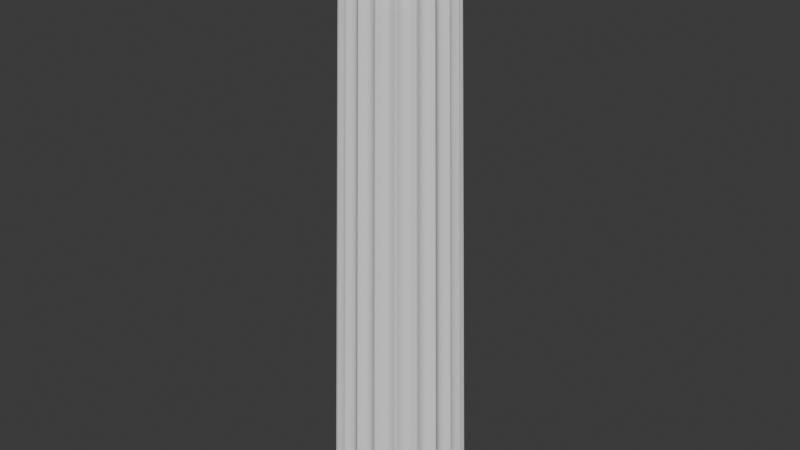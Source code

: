 # Source: colonnaDorica.blend  (saved by Blender 4.1.23; exported with 4.5.12 LTS)
import bpy
from mathutils import Matrix  # noqa: F401  (used for matrix-valued properties, if any)

bpy.ops.wm.read_factory_settings(use_empty=True)
scene = bpy.context.scene
scene.name = 'Scene'

# ---- collections
col_collection = bpy.data.collections.new('Collection'); scene.collection.children.link(col_collection)

# ---- world
world_world = bpy.data.worlds.new('World'); scene.world = world_world
world_world.use_nodes = True; world_world.node_tree.nodes.clear()
_N = world_world.node_tree.nodes; _L = world_world.node_tree.links
n0 = _N.new('ShaderNodeOutputWorld'); n0.name = 'World Output'; n0.location = (300, 300)
n1 = _N.new('ShaderNodeBackground'); n1.name = 'Background'; n1.location = (10, 300)
n1.inputs[0].default_value = (0.05088, 0.05088, 0.05088, 1.0)
_L.new(n1.outputs[0], n0.inputs[0])
n0.is_active_output = True
world_world.color = (0.05088, 0.05088, 0.05088)
world_world.use_sun_shadow = False
world_world.sun_shadow_jitter_overblur = 0.0

# ---- meshes
me_circle = bpy.data.meshes.new('Circle')
me_circle.from_pydata([(-0.1341, 0.8469, 0.0), (-0.3893, 0.764, 0.0), (-0.6063, 0.6063, 0.0), (-0.764, 0.3893, 0.0), (-0.8469, 0.1341, 0.0), (-0.8469, -0.1341, 0.0), (-0.764, -0.3893, 0.0), (-0.6063, -0.6063, 0.0), (-0.3893, -0.764, 0.0), (-0.1341, -0.8469, 0.0), (0.1341, -0.8469, 0.0), (0.3893, -0.764, 0.0), (0.6063, -0.6063, 0.0), (0.764, -0.3893, 0.0), (0.8469, -0.1341, 0.0), (0.8469, 0.1341, 0.0), (0.764, 0.3893, 0.0), (0.6063, 0.6063, 0.0), (0.3893, 0.764, 0.0), (0.1341, 0.8469, 0.0), (-0.1034, 0.6531, 7.956), (-0.3002, 0.5892, 7.956), (-0.4676, 0.4676, 7.956), (-0.5892, 0.3002, 7.956), (-0.6531, 0.1034, 7.956), (-0.6531, -0.1034, 7.956), (-0.5892, -0.3002, 7.956), (-0.4676, -0.4676, 7.956), (-0.3002, -0.5892, 7.956), (-0.1034, -0.6531, 7.956), (0.1034, -0.6531, 7.956), (0.3002, -0.5892, 7.956), (0.4676, -0.4676, 7.956), (0.5892, -0.3002, 7.956), (0.6531, -0.1034, 7.956), (0.6531, 0.1034, 7.956), (0.5892, 0.3002, 7.956), (0.4676, 0.4676, 7.956), (0.3002, 0.5892, 7.956), (0.1034, 0.6531, 7.956), (0.004485, 0.9949, 0.0), (-0.004485, 0.9949, 0.0), (-0.3032, 0.9476, 0.0), (-0.3117, 0.9448, 0.0), (-0.5811, 0.8075, 0.0), (-0.5884, 0.8022, 0.0), (-0.8022, 0.5884, 0.0), (-0.8075, 0.5811, 0.0), (-0.9448, 0.3117, 0.0), (-0.9476, 0.3032, 0.0), (-0.9949, 0.004485, 0.0), (-0.9949, -0.004485, 0.0), (-0.9476, -0.3032, 0.0), (-0.9448, -0.3117, 0.0), (-0.8075, -0.5811, 0.0), (-0.8022, -0.5884, 0.0), (-0.5884, -0.8022, 0.0), (-0.5811, -0.8075, 0.0), (-0.3117, -0.9448, 0.0), (-0.3032, -0.9476, 0.0), (-0.004485, -0.9949, 0.0), (0.004485, -0.9949, 0.0), (0.3032, -0.9476, 0.0), (0.3117, -0.9448, 0.0), (0.5811, -0.8075, 0.0), (0.5884, -0.8022, 0.0), (0.8022, -0.5884, 0.0), (0.8075, -0.5811, 0.0), (0.9448, -0.3117, 0.0), (0.9476, -0.3032, 0.0), (0.9949, -0.004485, 0.0), (0.9949, 0.004485, 0.0), (0.9476, 0.3032, 0.0), (0.9448, 0.3117, 0.0), (0.8075, 0.5811, 0.0), (0.8022, 0.5884, 0.0), (0.5884, 0.8022, 0.0), (0.5811, 0.8075, 0.0), (0.3117, 0.9448, 0.0), (0.3032, 0.9476, 0.0), (-0.003459, 0.7673, 7.956), (0.003459, 0.7673, 7.956), (-0.2404, 0.7287, 7.956), (-0.2338, 0.7308, 7.956), (-0.4538, 0.6187, 7.956), (-0.4482, 0.6228, 7.956), (-0.6228, 0.4482, 7.956), (-0.6187, 0.4538, 7.956), (-0.7308, 0.2338, 7.956), (-0.7287, 0.2404, 7.956), (-0.7673, -0.003459, 7.956), (-0.7673, 0.003459, 7.956), (-0.7287, -0.2404, 7.956), (-0.7308, -0.2338, 7.956), (-0.6187, -0.4538, 7.956), (-0.6228, -0.4482, 7.956), (-0.4482, -0.6228, 7.956), (-0.4538, -0.6187, 7.956), (-0.2338, -0.7308, 7.956), (-0.2404, -0.7287, 7.956), (0.003459, -0.7673, 7.956), (-0.003459, -0.7673, 7.956), (0.2404, -0.7287, 7.956), (0.2338, -0.7308, 7.956), (0.4538, -0.6187, 7.956), (0.4482, -0.6228, 7.956), (0.6228, -0.4482, 7.956), (0.6187, -0.4538, 7.956), (0.7308, -0.2338, 7.956), (0.7287, -0.2404, 7.956), (0.7673, 0.003459, 7.956), (0.7673, -0.003459, 7.956), (0.7287, 0.2404, 7.956), (0.7308, 0.2338, 7.956), (0.6187, 0.4538, 7.956), (0.6228, 0.4482, 7.956), (0.4482, 0.6228, 7.956), (0.4538, 0.6187, 7.956), (0.2338, 0.7308, 7.956), (0.2404, 0.7287, 7.956), (0.287, 0.5633, 7.725), (0.2866, 0.5624, 7.767), (-0.7382, -0.004114, 7.725), (-0.737, -0.004222, 7.767), (0.2242, 0.7033, 7.725), (0.2237, 0.7023, 7.767), (0.4372, -0.5948, 7.725), (0.4366, -0.5938, 7.767), (-0.7008, -0.232, 7.725), (-0.6997, -0.2318, 7.767), (0.5996, -0.4306, 7.725), (0.5988, -0.4298, 7.767), (-0.004114, 0.7382, 7.725), (-0.004222, 0.737, 7.767), (-0.5948, -0.4372, 7.725), (-0.5938, -0.4366, 7.767), (0.7033, -0.2242, 7.725), (0.7023, -0.2237, 7.767), (-0.232, 0.7008, 7.725), (-0.2318, 0.6997, 7.767), (-0.4306, -0.5996, 7.725), (-0.4298, -0.5988, 7.767), (0.7382, 0.004114, 7.725), (0.737, 0.004222, 7.767), (-0.4372, 0.5948, 7.725), (-0.4366, 0.5938, 7.767), (-0.2242, -0.7033, 7.725), (-0.2237, -0.7023, 7.767), (0.7008, 0.232, 7.725), (0.6997, 0.2318, 7.767), (-0.5996, 0.4306, 7.725), (-0.5988, 0.4298, 7.767), (0.004114, -0.7382, 7.725), (0.004222, -0.737, 7.767), (0.5948, 0.4372, 7.725), (0.5938, 0.4366, 7.767), (-0.7033, 0.2242, 7.725), (-0.7023, 0.2237, 7.767), (0.232, -0.7008, 7.725), (0.2318, -0.6997, 7.767), (0.4306, 0.5996, 7.725), (0.4298, 0.5988, 7.767), (0.004222, 0.737, 7.767), (-0.09875, 0.6235, 7.767), (0.4366, 0.5938, 7.767), (0.2237, -0.7023, 7.767), (-0.6997, 0.2318, 7.767), (0.5988, 0.4298, 7.767), (-0.004222, -0.737, 7.767), (-0.5938, 0.4366, 7.767), (0.7023, 0.2237, 7.767), (-0.2318, -0.6997, 7.767), (-0.4298, 0.5988, 7.767), (0.737, -0.004222, 7.767), (-0.4366, -0.5938, 7.767), (-0.2237, 0.7023, 7.767), (0.6997, -0.2318, 7.767), (-0.5988, -0.4298, 7.767), (0.5938, -0.4366, 7.767), (-0.7023, -0.2237, 7.767), (0.4298, -0.5988, 7.767), (0.2318, 0.6997, 7.767), (-0.737, 0.004222, 7.767), (0.4464, -0.4464, 7.767), (-0.6235, -0.09875, 7.767), (0.2866, -0.5624, 7.767), (-0.6235, 0.09875, 7.767), (0.4464, 0.4464, 7.767), (0.09875, -0.6235, 7.767), (-0.5624, 0.2866, 7.767), (0.5624, 0.2866, 7.767), (-0.09875, -0.6235, 7.767), (-0.4464, 0.4464, 7.767), (0.6235, 0.09875, 7.767), (-0.2866, -0.5624, 7.767), (-0.2866, 0.5624, 7.767), (0.6235, -0.09875, 7.767), (-0.4464, -0.4464, 7.767), (0.09875, 0.6235, 7.767), (0.5624, -0.2866, 7.767), (-0.5624, -0.2866, 7.767), (-0.6245, -0.09891, 7.725), (0.4471, -0.4471, 7.725), (0.09891, 0.6245, 7.725), (-0.5633, -0.287, 7.725), (0.5633, -0.287, 7.725), (-0.09891, 0.6245, 7.725), (-0.4471, -0.4471, 7.725), (0.6245, -0.09891, 7.725), (-0.287, 0.5633, 7.725), (-0.287, -0.5633, 7.725), (0.6245, 0.09891, 7.725), (-0.4471, 0.4471, 7.725), (-0.09891, -0.6245, 7.725), (0.5633, 0.287, 7.725), (-0.5633, 0.287, 7.725), (0.09891, -0.6245, 7.725), (0.4471, 0.4471, 7.725), (-0.6245, 0.09891, 7.725), (0.287, -0.5633, 7.725), (-0.7382, 0.004114, 7.725), (0.232, 0.7008, 7.725), (0.4306, -0.5996, 7.725), (-0.7033, -0.2242, 7.725), (0.5948, -0.4372, 7.725), (0.004114, 0.7382, 7.725), (-0.5996, -0.4306, 7.725), (0.7008, -0.232, 7.725), (-0.2242, 0.7033, 7.725), (-0.4372, -0.5948, 7.725), (0.7382, -0.004114, 7.725), (-0.4306, 0.5996, 7.725), (-0.232, -0.7008, 7.725), (0.7033, 0.2242, 7.725), (-0.5948, 0.4372, 7.725), (-0.004114, -0.7382, 7.725), (0.5996, 0.4306, 7.725), (-0.7008, 0.232, 7.725), (0.2242, -0.7033, 7.725), (0.4372, 0.5948, 7.725), (-0.6577, -0.1042, 7.77), (-0.6543, -0.1036, 7.767), (0.3007, 0.5902, 7.767), (0.3023, 0.5933, 7.77), (0.4708, -0.4708, 7.77), (0.4684, -0.4684, 7.767), (0.1036, 0.6543, 7.767), (0.1042, 0.6577, 7.77), (-0.5902, -0.3007, 7.767), (-0.5933, -0.3023, 7.77), (0.5902, -0.3007, 7.767), (0.5933, -0.3023, 7.77), (-0.1042, 0.6577, 7.77), (-0.1036, 0.6543, 7.767), (-0.4684, -0.4684, 7.767), (-0.4708, -0.4708, 7.77), (0.6543, -0.1036, 7.767), (0.6577, -0.1042, 7.77), (-0.3007, 0.5902, 7.767), (-0.3023, 0.5933, 7.77), (-0.3007, -0.5902, 7.767), (-0.3023, -0.5933, 7.77), (0.6543, 0.1036, 7.767), (0.6577, 0.1042, 7.77), (-0.4684, 0.4684, 7.767), (-0.4708, 0.4708, 7.77), (-0.1036, -0.6543, 7.767), (-0.1042, -0.6577, 7.77), (0.5902, 0.3007, 7.767), (0.5933, 0.3023, 7.77), (-0.5902, 0.3007, 7.767), (-0.5933, 0.3023, 7.77), (0.1036, -0.6543, 7.767), (0.1042, -0.6577, 7.77), (0.4684, 0.4684, 7.767), (0.4708, 0.4708, 7.77), (-0.6543, 0.1036, 7.767), (-0.6577, 0.1042, 7.77), (0.3007, -0.5902, 7.767), (0.3023, -0.5933, 7.77), (-0.7754, 0.004699, 7.767), (-0.7726, 0.003483, 7.77), (-0.7726, -0.003483, 7.77), (-0.77, -0.002268, 7.767), (0.2354, 0.7359, 7.77), (0.2358, 0.733, 7.767), (0.2441, 0.736, 7.767), (0.2421, 0.7337, 7.77), (0.452, -0.6301, 7.767), (0.4513, -0.6271, 7.77), (0.457, -0.623, 7.77), (0.4544, -0.6216, 7.767), (-0.7337, -0.2421, 7.77), (-0.7316, -0.2401, 7.767), (-0.7389, -0.2351, 7.767), (-0.7359, -0.2354, 7.77), (0.6271, -0.4513, 7.77), (0.6243, -0.4508, 7.767), (0.6245, -0.4596, 7.767), (0.623, -0.457, 7.77), (-0.002268, 0.77, 7.767), (-0.003483, 0.7726, 7.77), (0.004699, 0.7754, 7.767), (0.003483, 0.7726, 7.77), (-0.623, -0.457, 7.77), (-0.6216, -0.4544, 7.767), (-0.6301, -0.452, 7.767), (-0.6271, -0.4513, 7.77), (0.7359, -0.2354, 7.77), (0.733, -0.2358, 7.767), (0.736, -0.2441, 7.767), (0.7337, -0.2421, 7.77), (-0.2421, 0.7337, 7.77), (-0.2401, 0.7316, 7.767), (-0.2351, 0.7389, 7.767), (-0.2354, 0.7359, 7.77), (-0.4513, -0.6271, 7.77), (-0.4508, -0.6243, 7.767), (-0.4596, -0.6245, 7.767), (-0.457, -0.623, 7.77), (0.7726, 0.003483, 7.77), (0.77, 0.002268, 7.767), (0.7754, -0.004699, 7.767), (0.7726, -0.003483, 7.77), (-0.457, 0.623, 7.77), (-0.4544, 0.6216, 7.767), (-0.452, 0.6301, 7.767), (-0.4513, 0.6271, 7.77), (-0.2354, -0.7359, 7.77), (-0.2358, -0.733, 7.767), (-0.2441, -0.736, 7.767), (-0.2421, -0.7337, 7.77), (0.7337, 0.2421, 7.77), (0.7316, 0.2401, 7.767), (0.7389, 0.2351, 7.767), (0.7359, 0.2354, 7.77), (-0.6271, 0.4513, 7.77), (-0.6243, 0.4508, 7.767), (-0.6245, 0.4596, 7.767), (-0.623, 0.457, 7.77), (0.003483, -0.7726, 7.77), (0.002268, -0.77, 7.767), (-0.004699, -0.7754, 7.767), (-0.003483, -0.7726, 7.77), (0.623, 0.457, 7.77), (0.6216, 0.4544, 7.767), (0.6301, 0.452, 7.767), (0.6271, 0.4513, 7.77), (-0.7359, 0.2354, 7.77), (-0.733, 0.2358, 7.767), (-0.736, 0.2441, 7.767), (-0.7337, 0.2421, 7.77), (0.2421, -0.7337, 7.77), (0.2401, -0.7316, 7.767), (0.2351, -0.7389, 7.767), (0.2354, -0.7359, 7.77), (0.4513, 0.6271, 7.77), (0.4508, 0.6243, 7.767), (0.4596, 0.6245, 7.767), (0.457, 0.623, 7.77), (-0.6588, -0.1043, 7.723), (-0.6553, -0.1038, 7.725), (0.4717, -0.4717, 7.723), (0.4692, -0.4692, 7.725), (0.1038, 0.6553, 7.725), (0.1043, 0.6588, 7.723), (-0.5912, -0.3012, 7.725), (-0.5943, -0.3028, 7.723), (0.5912, -0.3012, 7.725), (0.5943, -0.3028, 7.723), (-0.1043, 0.6588, 7.723), (-0.1038, 0.6553, 7.725), (-0.4692, -0.4692, 7.725), (-0.4717, -0.4717, 7.723), (0.6553, -0.1038, 7.725), (0.6588, -0.1043, 7.723), (-0.3012, 0.5912, 7.725), (-0.3028, 0.5943, 7.723), (-0.3012, -0.5912, 7.725), (-0.3028, -0.5943, 7.723), (0.6553, 0.1038, 7.725), (0.6588, 0.1043, 7.723), (-0.4692, 0.4692, 7.725), (-0.4717, 0.4717, 7.723), (-0.1038, -0.6553, 7.725), (-0.1043, -0.6588, 7.723), (0.5912, 0.3012, 7.725), (0.5943, 0.3028, 7.723), (-0.5912, 0.3012, 7.725), (-0.5943, 0.3028, 7.723), (0.1038, -0.6553, 7.725), (0.1043, -0.6588, 7.723), (0.4692, 0.4692, 7.725), (0.4717, 0.4717, 7.723), (-0.6553, 0.1038, 7.725), (-0.6588, 0.1043, 7.723), (0.3012, -0.5912, 7.725), (0.3028, -0.5943, 7.723), (-0.774, -0.003489, 7.723), (-0.7766, -0.004704, 7.725), (0.2359, 0.7372, 7.723), (0.2355, 0.74, 7.725), (0.4578, -0.6241, 7.723), (0.4603, -0.6255, 7.725), (-0.735, -0.2425, 7.723), (-0.7371, -0.2445, 7.725), (0.6282, -0.4521, 7.723), (0.631, -0.4527, 7.725), (-0.003489, 0.774, 7.723), (-0.004704, 0.7766, 7.725), (-0.6241, -0.4578, 7.723), (-0.6255, -0.4603, 7.725), (0.7372, -0.2359, 7.723), (0.74, -0.2355, 7.725), (-0.2425, 0.735, 7.723), (-0.2445, 0.7371, 7.725), (-0.4521, -0.6282, 7.723), (-0.4527, -0.631, 7.725), (0.774, 0.003489, 7.723), (0.7766, 0.004704, 7.725), (-0.4578, 0.6241, 7.723), (-0.4603, 0.6255, 7.725), (-0.2359, -0.7372, 7.723), (-0.2355, -0.74, 7.725), (0.735, 0.2425, 7.723), (0.7371, 0.2445, 7.725), (-0.6282, 0.4521, 7.723), (-0.631, 0.4527, 7.725), (0.003489, -0.774, 7.723), (0.004704, -0.7766, 7.725), (0.6241, 0.4578, 7.723), (0.6255, 0.4603, 7.725), (-0.7372, 0.2359, 7.723), (-0.74, 0.2355, 7.725), (0.2425, -0.735, 7.723), (0.2445, -0.7371, 7.725), (0.4521, 0.6282, 7.723), (0.4527, 0.631, 7.725), (0.3012, 0.5912, 7.725), (0.3028, 0.5943, 7.723), (-0.7712, 0.002273, 7.725), (-0.774, 0.003489, 7.723), (0.2405, 0.7328, 7.725), (0.2425, 0.735, 7.723), (0.4515, -0.6253, 7.725), (0.4521, -0.6282, 7.723), (-0.7342, -0.2362, 7.725), (-0.7372, -0.2359, 7.723), (0.6226, -0.4552, 7.725), (0.6241, -0.4578, 7.723), (0.002274, 0.7712, 7.725), (0.003489, 0.774, 7.723), (-0.6253, -0.4515, 7.725), (-0.6282, -0.4521, 7.723), (0.7328, -0.2405, 7.725), (0.735, -0.2425, 7.723), (-0.2362, 0.7342, 7.725), (-0.2359, 0.7372, 7.723), (-0.4552, -0.6226, 7.725), (-0.4578, -0.6241, 7.723), (0.7712, -0.002274, 7.725), (0.774, -0.003489, 7.723), (-0.4515, 0.6253, 7.725), (-0.4521, 0.6282, 7.723), (-0.2405, -0.7328, 7.725), (-0.2425, -0.735, 7.723), (0.7342, 0.2362, 7.725), (0.7372, 0.2359, 7.723), (-0.6226, 0.4552, 7.725), (-0.6241, 0.4578, 7.723), (-0.002274, -0.7712, 7.725), (-0.003489, -0.774, 7.723), (0.6253, 0.4515, 7.725), (0.6282, 0.4521, 7.723), (-0.7328, 0.2405, 7.725), (-0.735, 0.2425, 7.723), (0.2362, -0.7342, 7.725), (0.2359, -0.7372, 7.723), (0.4552, 0.6226, 7.725), (0.4578, 0.6241, 7.723)], [], [(283, 241, 184, 182), (285, 246, 198, 181), (303, 247, 39, 81), (293, 248, 200, 179), (297, 250, 199, 178), (248, 306, 135, 200), (319, 255, 27, 97), (250, 310, 137, 199), (305, 254, 197, 177), (246, 302, 133, 198), (309, 256, 196, 176), (254, 318, 141, 197), (313, 258, 195, 175), (256, 322, 143, 196), (317, 260, 194, 174), (258, 326, 145, 195), (321, 262, 193, 173), (260, 330, 147, 194), (325, 264, 192, 172), (262, 334, 149, 193), (329, 266, 191, 171), (264, 338, 151, 192), (333, 268, 190, 170), (266, 342, 153, 191), (337, 270, 189, 169), (268, 346, 155, 190), (359, 275, 37, 117), (270, 350, 157, 189), (281, 277, 24, 91), (341, 272, 188, 168), (289, 279, 31, 105), (345, 274, 187, 167), (281, 91, 90, 282), (349, 276, 186, 166), (244, 290, 104, 32), (353, 278, 185, 165), (241, 294, 129, 184), (357, 242, 121, 164), (245, 298, 131, 183), (280, 283, 182, 123), (401, 442, 124, 221), (288, 291, 180, 127), (405, 446, 128, 223), (407, 448, 130, 224), (409, 450, 132, 225), (411, 452, 134, 226), (413, 454, 136, 227), (415, 456, 138, 228), (417, 458, 140, 229), (419, 460, 142, 230), (421, 462, 144, 231), (423, 464, 146, 232), (425, 466, 148, 233), (427, 468, 150, 234), (429, 470, 152, 235), (431, 472, 154, 236), (433, 474, 156, 237), (435, 476, 158, 238), (78, 18, 439, 443), (253, 314, 139, 163), (347, 269, 36, 115), (5, 51, 398, 360), (358, 357, 164, 161), (354, 353, 165, 159), (350, 349, 166, 157), (342, 341, 168, 153), (338, 337, 169, 151), (334, 333, 170, 149), (330, 329, 171, 147), (326, 325, 172, 145), (322, 321, 173, 143), (318, 317, 174, 141), (314, 313, 175, 139), (310, 309, 176, 137), (306, 305, 177, 135), (302, 300, 162, 133), (298, 297, 178, 131), (294, 293, 179, 129), (2, 45, 420, 383), (286, 285, 181, 125), (265, 324, 84, 22), (74, 16, 387, 473), (351, 271, 23, 89), (15, 71, 418, 381), (267, 328, 98, 29), (60, 9, 385, 471), (355, 273, 30, 103), (8, 57, 416, 379), (269, 332, 112, 36), (46, 2, 383, 469), (272, 354, 159, 188), (376, 415, 228, 209), (271, 336, 86, 23), (72, 15, 381, 467), (274, 358, 161, 187), (374, 413, 227, 208), (273, 340, 100, 30), (58, 8, 379, 465), (276, 280, 123, 186), (372, 411, 226, 207), (275, 344, 114, 37), (44, 1, 377, 463), (278, 288, 127, 185), (364, 401, 221, 203), (277, 348, 88, 24), (70, 14, 375, 461), (242, 286, 125, 121), (64, 445, 402, 65), (368, 407, 224, 205), (279, 352, 102, 31), (406, 67, 66, 449), (42, 0, 370, 457), (287, 243, 38, 119), (408, 41, 40, 451), (366, 405, 223, 204), (243, 356, 116, 38), (410, 55, 54, 453), (0, 41, 408, 370), (299, 244, 32, 107), (412, 69, 68, 455), (361, 399, 220, 201), (450, 364, 203, 132), (363, 403, 222, 202), (452, 366, 204, 134), (454, 368, 205, 136), (6, 53, 404, 367), (371, 409, 225, 206), (13, 67, 406, 369), (458, 372, 207, 140), (19, 79, 400, 365), (460, 374, 208, 142), (7, 55, 410, 373), (462, 376, 209, 144), (14, 69, 412, 375), (378, 417, 229, 210), (1, 43, 414, 377), (380, 419, 230, 211), (464, 378, 210, 146), (382, 421, 231, 212), (466, 380, 211, 148), (384, 423, 232, 213), (468, 382, 212, 150), (386, 425, 233, 214), (470, 384, 213, 152), (388, 427, 234, 215), (472, 386, 214, 154), (390, 429, 235, 216), (474, 388, 215, 156), (392, 431, 236, 217), (476, 390, 216, 158), (394, 433, 237, 218), (478, 392, 217, 160), (396, 435, 238, 219), (440, 394, 218, 122), (437, 478, 160, 239), (444, 396, 219, 126), (446, 361, 201, 128), (442, 438, 120, 124), (448, 363, 202, 130), (399, 440, 122, 220), (403, 444, 126, 222), (456, 371, 206, 138), (68, 13, 369, 455), (118, 284, 287, 119), (414, 43, 42, 457), (66, 12, 362, 449), (289, 105, 104, 290), (416, 57, 56, 459), (54, 6, 367, 453), (92, 292, 295, 93), (418, 71, 70, 461), (52, 5, 360, 447), (106, 296, 299, 107), (420, 45, 44, 463), (80, 301, 303, 81), (422, 59, 58, 465), (94, 304, 307, 95), (424, 73, 72, 467), (108, 308, 311, 109), (426, 47, 46, 469), (206, 225, 162, 163), (126, 127, 180, 222), (122, 123, 182, 220), (202, 222, 180, 183), (124, 120, 121, 125), (201, 220, 182, 184), (126, 219, 185, 127), (120, 239, 164, 121), (122, 218, 186, 123), (219, 238, 165, 185), (160, 217, 187, 161), (218, 237, 166, 186), (158, 216, 188, 159), (217, 236, 167, 187), (156, 215, 189, 157), (216, 235, 168, 188), (154, 214, 190, 155), (215, 234, 169, 189), (152, 213, 191, 153), (214, 233, 170, 190), (150, 212, 192, 151), (213, 232, 171, 191), (148, 211, 193, 149), (212, 231, 172, 192), (146, 210, 194, 147), (211, 230, 173, 193), (144, 209, 195, 145), (210, 229, 174, 194), (142, 208, 196, 143), (209, 228, 175, 195), (140, 207, 197, 141), (208, 227, 176, 196), (132, 203, 198, 133), (207, 226, 177, 197), (136, 205, 199, 137), (138, 206, 163, 139), (134, 204, 200, 135), (205, 224, 178, 199), (204, 223, 179, 200), (130, 202, 183, 131), (203, 221, 181, 198), (128, 201, 184, 129), (164, 239, 160, 161), (165, 238, 158, 159), (166, 237, 156, 157), (167, 236, 154, 155), (168, 235, 152, 153), (169, 234, 150, 151), (170, 233, 148, 149), (171, 232, 146, 147), (172, 231, 144, 145), (173, 230, 142, 143), (174, 229, 140, 141), (175, 228, 138, 139), (176, 227, 136, 137), (177, 226, 134, 135), (162, 225, 132, 133), (178, 224, 130, 131), (179, 223, 128, 129), (181, 221, 124, 125), (48, 3, 389, 475), (263, 320, 110, 35), (9, 59, 422, 385), (343, 267, 29, 101), (62, 10, 391, 477), (261, 316, 96, 28), (16, 73, 424, 387), (339, 265, 22, 87), (76, 17, 393, 479), (259, 312, 82, 21), (3, 47, 426, 389), (335, 263, 35, 113), (50, 4, 395, 441), (257, 308, 108, 34), (10, 61, 428, 391), (331, 261, 28, 99), (64, 11, 397, 445), (255, 304, 94, 27), (17, 75, 430, 393), (327, 259, 21, 85), (50, 441, 398, 51), (247, 284, 118, 39), (4, 49, 432, 395), (323, 257, 34, 111), (436, 77, 76, 479), (315, 252, 20, 83), (251, 296, 106, 33), (11, 63, 434, 397), (116, 356, 359, 117), (300, 253, 163, 162), (12, 65, 402, 362), (102, 352, 355, 103), (249, 292, 92, 26), (88, 348, 351, 89), (252, 301, 80, 20), (40, 19, 365, 451), (114, 344, 347, 115), (311, 251, 33, 109), (400, 79, 78, 443), (346, 345, 167, 155), (291, 245, 183, 180), (404, 53, 52, 447), (100, 340, 343, 101), (307, 249, 26, 95), (56, 7, 373, 459), (86, 336, 339, 87), (295, 240, 25, 93), (438, 437, 239, 120), (112, 332, 335, 113), (18, 77, 436, 439), (98, 328, 331, 99), (434, 63, 62, 477), (84, 324, 327, 85), (432, 49, 48, 475), (110, 320, 323, 111), (430, 75, 74, 473), (96, 316, 319, 97), (428, 61, 60, 471), (82, 312, 315, 83), (301, 252, 253, 300), (357, 358, 359, 356), (353, 354, 355, 352), (349, 350, 351, 348), (345, 346, 347, 344), (341, 342, 343, 340), (337, 338, 339, 336), (333, 334, 335, 332), (329, 330, 331, 328), (325, 326, 327, 324), (321, 322, 323, 320), (317, 318, 319, 316), (313, 314, 315, 312), (309, 310, 311, 308), (305, 306, 307, 304), (300, 302, 303, 301), (297, 298, 299, 296), (293, 294, 295, 292), (289, 290, 291, 288), (285, 286, 287, 284), (281, 282, 283, 280), (290, 244, 245, 291), (243, 287, 286, 242), (282, 240, 241, 283), (279, 289, 288, 278), (356, 243, 242, 357), (277, 281, 280, 276), (352, 279, 278, 353), (275, 359, 358, 274), (348, 277, 276, 349), (273, 355, 354, 272), (344, 275, 274, 345), (271, 351, 350, 270), (340, 273, 272, 341), (269, 347, 346, 268), (336, 271, 270, 337), (267, 343, 342, 266), (332, 269, 268, 333), (265, 339, 338, 264), (328, 267, 266, 329), (263, 335, 334, 262), (324, 265, 264, 325), (261, 331, 330, 260), (320, 263, 262, 321), (259, 327, 326, 258), (316, 261, 260, 317), (257, 323, 322, 256), (312, 259, 258, 313), (255, 319, 318, 254), (308, 257, 256, 309), (247, 303, 302, 246), (304, 255, 254, 305), (251, 311, 310, 250), (252, 315, 314, 253), (249, 307, 306, 248), (296, 251, 250, 297), (292, 249, 248, 293), (244, 299, 298, 245), (284, 247, 246, 285), (240, 295, 294, 241), (361, 446, 447, 360), (401, 364, 365, 400), (363, 448, 449, 362), (405, 366, 367, 404), (407, 368, 369, 406), (366, 452, 453, 367), (371, 456, 457, 370), (368, 454, 455, 369), (411, 372, 373, 410), (364, 450, 451, 365), (413, 374, 375, 412), (372, 458, 459, 373), (415, 376, 377, 414), (374, 460, 461, 375), (417, 378, 379, 416), (376, 462, 463, 377), (419, 380, 381, 418), (378, 464, 465, 379), (421, 382, 383, 420), (380, 466, 467, 381), (423, 384, 385, 422), (382, 468, 469, 383), (425, 386, 387, 424), (384, 470, 471, 385), (427, 388, 389, 426), (386, 472, 473, 387), (429, 390, 391, 428), (388, 474, 475, 389), (431, 392, 393, 430), (390, 476, 477, 391), (433, 394, 395, 432), (392, 478, 479, 393), (435, 396, 397, 434), (394, 440, 441, 395), (437, 438, 439, 436), (396, 444, 445, 397), (399, 361, 360, 398), (438, 442, 443, 439), (403, 363, 362, 402), (440, 399, 398, 441), (444, 403, 402, 445), (409, 371, 370, 408), (436, 479, 478, 437), (434, 477, 476, 435), (432, 475, 474, 433), (430, 473, 472, 431), (428, 471, 470, 429), (426, 469, 468, 427), (424, 467, 466, 425), (422, 465, 464, 423), (420, 463, 462, 421), (418, 461, 460, 419), (416, 459, 458, 417), (414, 457, 456, 415), (412, 455, 454, 413), (410, 453, 452, 411), (408, 451, 450, 409), (406, 449, 448, 407), (404, 447, 446, 405), (400, 443, 442, 401), (240, 282, 90, 25)])
me_circle.polygons.foreach_set('use_smooth', [True] * 420)
_uv = me_circle.uv_layers.new(name='UVMap')
_uv.uv.foreach_set('vector', [0.0, 0.0, 0.0, 0.0, 0.0, 0.0, 0.0, 0.0, 0.0, 0.0, 0.0, 0.0, 0.0, 0.0, 0.0, 0.0, 0.0, 0.0, 0.0, 0.0, 0.0, 0.0, 0.0, 0.0, 0.0, 0.0, 0.0, 0.0, 0.0, 0.0, 0.0, 0.0, 0.0, 0.0, 0.0, 0.0, 0.0, 0.0, 0.0, 0.0, 0.0, 0.0, 0.0, 0.0, 0.0, 0.0, 0.0, 0.0, 0.0, 0.0, 0.0, 0.0, 0.0, 0.0, 0.0, 0.0, 0.0, 0.0, 0.0, 0.0, 0.0, 0.0, 0.0, 0.0, 0.0, 0.0, 0.0, 0.0, 0.0, 0.0, 0.0, 0.0, 0.0, 0.0, 0.0, 0.0, 0.0, 0.0, 0.0, 0.0, 0.0, 0.0, 0.0, 0.0, 0.0, 0.0, 0.0, 0.0, 0.0, 0.0, 0.0, 0.0, 0.0, 0.0, 0.0, 0.0, 0.0, 0.0, 0.0, 0.0, 0.0, 0.0, 0.0, 0.0, 0.0, 0.0, 0.0, 0.0, 0.0, 0.0, 0.0, 0.0, 0.0, 0.0, 0.0, 0.0, 0.0, 0.0, 0.0, 0.0, 0.0, 0.0, 0.0, 0.0, 0.0, 0.0, 0.0, 0.0, 0.0, 0.0, 0.0, 0.0, 0.0, 0.0, 0.0, 0.0, 0.0, 0.0, 0.0, 0.0, 0.0, 0.0, 0.0, 0.0, 0.0, 0.0, 0.0, 0.0, 0.0, 0.0, 0.0, 0.0, 0.0, 0.0, 0.0, 0.0, 0.0, 0.0, 0.0, 0.0, 0.0, 0.0, 0.0, 0.0, 0.0, 0.0, 0.0, 0.0, 0.0, 0.0, 0.0, 0.0, 0.0, 0.0, 0.0, 0.0, 0.0, 0.0, 0.0, 0.0, 0.0, 0.0, 0.0, 0.0, 0.0, 0.0, 0.0, 0.0, 0.0, 0.0, 0.0, 0.0, 0.0, 0.0, 0.0, 0.0, 0.0, 0.0, 0.0, 0.0, 0.0, 0.0, 0.0, 0.0, 0.0, 0.0, 0.0, 0.0, 0.0, 0.0, 0.0, 0.0, 0.0, 0.0, 0.0, 0.0, 0.0, 0.0, 0.0, 0.0, 0.0, 0.0, 0.0, 0.0, 0.0, 0.0, 0.0, 0.0, 0.0, 0.0, 0.0, 0.0, 0.0, 0.0, 0.0, 0.0, 0.0, 0.0, 0.0, 0.0, 0.0, 0.0, 0.0, 0.0, 0.0, 0.0, 0.0, 0.0, 0.0, 0.0, 0.0, 0.0, 0.0, 0.0, 0.0, 0.0, 0.0, 0.0, 0.0, 0.0, 0.0, 0.0, 0.0, 0.0, 0.0, 0.0, 0.0, 0.0, 0.0, 0.0, 0.0, 0.0, 0.0, 0.0, 0.0, 0.0, 0.0, 0.0, 0.0, 0.0, 0.0, 0.0, 0.0, 0.0, 0.0, 0.0, 0.0, 0.0, 0.0, 0.0, 0.0, 0.0, 0.0, 0.0, 0.0, 0.0, 0.0, 0.0, 0.0, 0.0, 0.0, 0.0, 0.0, 0.0, 0.0, 0.0, 0.0, 0.0, 0.0, 0.0, 0.0, 0.0, 0.0, 0.0, 0.0, 0.0, 0.0, 0.0, 0.0, 0.0, 0.0, 0.0, 0.0, 0.0, 0.0, 0.0, 0.0, 0.0, 0.0, 0.0, 0.0, 0.0, 0.0, 0.0, 0.0, 0.0, 0.0, 0.0, 0.0, 0.0, 0.0, 0.0, 0.0, 0.0, 0.0, 0.0, 0.0, 0.0, 0.0, 0.0, 0.0, 0.0, 0.0, 0.0, 0.0, 0.0, 0.0, 0.0, 0.0, 0.0, 0.0, 0.0, 0.0, 0.0, 0.0, 0.0, 0.0, 0.0, 0.0, 0.0, 0.0, 0.0, 0.0, 0.0, 0.0, 0.0, 0.0, 0.0, 0.0, 0.0, 0.0, 0.0, 0.0, 0.0, 0.0, 0.0, 0.0, 0.0, 0.0, 0.0, 0.0, 0.0, 0.0, 0.0, 0.0, 0.0, 0.0, 0.0, 0.0, 0.0, 0.0, 0.0, 0.0, 0.0, 0.0, 0.0, 0.0, 0.0, 0.0, 0.0, 0.0, 0.0, 0.0, 0.0, 0.0, 0.0, 0.0, 0.0, 0.0, 0.0, 0.0, 0.0, 0.0, 0.0, 0.0, 0.0, 0.0, 0.0, 0.0, 0.0, 0.0, 0.0, 0.0, 0.0, 0.0, 0.0, 0.0, 0.0, 0.0, 0.0, 0.0, 0.0, 0.0, 0.0, 0.0, 0.0, 0.0, 0.0, 0.0, 0.0, 0.0, 0.0, 0.0, 0.0, 0.0, 0.0, 0.0, 0.0, 0.0, 0.0, 0.0, 0.0, 0.0, 0.0, 0.0, 0.0, 0.0, 0.0, 0.0, 0.0, 0.0, 0.0, 0.0, 0.0, 0.0, 0.0, 0.0, 0.0, 0.0, 0.0, 0.0, 0.0, 0.0, 0.0, 0.0, 0.0, 0.0, 0.0, 0.0, 0.0, 0.0, 0.0, 0.0, 0.0, 0.0, 0.0, 0.0, 0.0, 0.0, 0.0, 0.0, 0.0, 0.0, 0.0, 0.0, 0.0, 0.0, 0.0, 0.0, 0.0, 0.0, 0.0, 0.0, 0.0, 0.0, 0.0, 0.0, 0.0, 0.0, 0.0, 0.0, 0.0, 0.0, 0.0, 0.0, 0.0, 0.0, 0.0, 0.0, 0.0, 0.0, 0.0, 0.0, 0.0, 0.0, 0.0, 0.0, 0.0, 0.0, 0.0, 0.0, 0.0, 0.0, 0.0, 0.0, 0.0, 0.0, 0.0, 0.0, 0.0, 0.0, 0.0, 0.0, 0.0, 0.0, 0.0, 0.0, 0.0, 0.0, 0.0, 0.0, 0.0, 0.0, 0.0, 0.0, 0.0, 0.0, 0.0, 0.0, 0.0, 0.0, 0.0, 0.0, 0.0, 0.0, 0.0, 0.0, 0.0, 0.0, 0.0, 0.0, 0.0, 0.0, 0.0, 0.0, 0.0, 0.0, 0.0, 0.0, 0.0, 0.0, 0.0, 0.0, 0.0, 0.0, 0.0, 0.0, 0.0, 0.0, 0.0, 0.0, 0.0, 0.0, 0.0, 0.0, 0.0, 0.0, 0.0, 0.0, 0.0, 0.0, 0.0, 0.0, 0.0, 0.0, 0.0, 0.0, 0.0, 0.0, 0.0, 0.0, 0.0, 0.0, 0.0, 0.0, 0.0, 0.0, 0.0, 0.0, 0.0, 0.0, 0.0, 0.0, 0.0, 0.0, 0.0, 0.0, 0.0, 0.0, 0.0, 0.0, 0.0, 0.0, 0.0, 0.0, 0.0, 0.0, 0.0, 0.0, 0.0, 0.0, 0.0, 0.0, 0.0, 0.0, 0.0, 0.0, 0.0, 0.0, 0.0, 0.0, 0.0, 0.0, 0.0, 0.0, 0.0, 0.0, 0.0, 0.0, 0.0, 0.0, 0.0, 0.0, 0.0, 0.0, 0.0, 0.0, 0.0, 0.0, 0.0, 0.0, 0.0, 0.0, 0.0, 0.0, 0.0, 0.0, 0.0, 0.0, 0.0, 0.0, 0.0, 0.0, 0.0, 0.0, 0.0, 0.0, 0.0, 0.0, 0.0, 0.0, 0.0, 0.0, 0.0, 0.0, 0.0, 0.0, 0.0, 0.0, 0.0, 0.0, 0.0, 0.0, 0.0, 0.0, 0.0, 0.0, 0.0, 0.0, 0.0, 0.0, 0.0, 0.0, 0.0, 0.0, 0.0, 0.0, 0.0, 0.0, 0.0, 0.0, 0.0, 0.0, 0.0, 0.0, 0.0, 0.0, 0.0, 0.0, 0.0, 0.0, 0.0, 0.0, 0.0, 0.0, 0.0, 0.0, 0.0, 0.0, 0.0, 0.0, 0.0, 0.0, 0.0, 0.0, 0.0, 0.0, 0.0, 0.0, 0.0, 0.0, 0.0, 0.0, 0.0, 0.0, 0.0, 0.0, 0.0, 0.0, 0.0, 0.0, 0.0, 0.0, 0.0, 0.0, 0.0, 0.0, 0.0, 0.0, 0.0, 0.0, 0.0, 0.0, 0.0, 0.0, 0.0, 0.0, 0.0, 0.0, 0.0, 0.0, 0.0, 0.0, 0.0, 0.0, 0.0, 0.0, 0.0, 0.0, 0.0, 0.0, 0.0, 0.0, 0.0, 0.0, 0.0, 0.0, 0.0, 0.0, 0.0, 0.0, 0.0, 0.0, 0.0, 0.0, 0.0, 0.0, 0.0, 0.0, 0.0, 0.0, 0.0, 0.0, 0.0, 0.0, 0.0, 0.0, 0.0, 0.0, 0.0, 0.0, 0.0, 0.0, 0.0, 0.0, 0.0, 0.0, 0.0, 0.0, 0.0, 0.0, 0.0, 0.0, 0.0, 0.0, 0.0, 0.0, 0.0, 0.0, 0.0, 0.0, 0.0, 0.0, 0.0, 0.0, 0.0, 0.0, 0.0, 0.0, 0.0, 0.0, 0.0, 0.0, 0.0, 0.0, 0.0, 0.0, 0.0, 0.0, 0.0, 0.0, 0.0, 0.0, 0.0, 0.0, 0.0, 0.0, 0.0, 0.0, 0.0, 0.0, 0.0, 0.0, 0.0, 0.0, 0.0, 0.0, 0.0, 0.0, 0.0, 0.0, 0.0, 0.0, 0.0, 0.0, 0.0, 0.0, 0.0, 0.0, 0.0, 0.0, 0.0, 0.0, 0.0, 0.0, 0.0, 0.0, 0.0, 0.0, 0.0, 0.0, 0.0, 0.0, 0.0, 0.0, 0.0, 0.0, 0.0, 0.0, 0.0, 0.0, 0.0, 0.0, 0.0, 0.0, 0.0, 0.0, 0.0, 0.0, 0.0, 0.0, 0.0, 0.0, 0.0, 0.0, 0.0, 0.0, 0.0, 0.0, 0.0, 0.0, 0.0, 0.0, 0.0, 0.0, 0.0, 0.0, 0.0, 0.0, 0.0, 0.0, 0.0, 0.0, 0.0, 0.0, 0.0, 0.0, 0.0, 0.0, 0.0, 0.0, 0.0, 0.0, 0.0, 0.0, 0.0, 0.0, 0.0, 0.0, 0.0, 0.0, 0.0, 0.0, 0.0, 0.0, 0.0, 0.0, 0.0, 0.0, 0.0, 0.0, 0.0, 0.0, 0.0, 0.0, 0.0, 0.0, 0.0, 0.0, 0.0, 0.0, 0.0, 0.0, 0.0, 0.0, 0.0, 0.0, 0.0, 0.0, 0.0, 0.0, 0.0, 0.0, 0.0, 0.0, 0.0, 0.0, 0.0, 0.0, 0.0, 0.0, 0.0, 0.0, 0.0, 0.0, 0.0, 0.0, 0.0, 0.0, 0.0, 0.0, 0.0, 0.0, 0.0, 0.0, 0.0, 0.0, 0.0, 0.0, 0.0, 0.0, 0.0, 0.0, 0.0, 0.0, 0.0, 0.0, 0.0, 0.0, 0.0, 0.0, 0.0, 0.0, 0.0, 0.0, 0.0, 0.0, 0.0, 0.0, 0.0, 0.0, 0.0, 0.0, 0.0, 0.0, 0.0, 0.0, 0.0, 0.0, 0.0, 0.0, 0.0, 0.0, 0.0, 0.0, 0.0, 0.0, 0.0, 0.0, 0.0, 0.0, 0.0, 0.0, 0.0, 0.0, 0.0, 0.0, 0.0, 0.0, 0.0, 0.0, 0.0, 0.0, 0.0, 0.0, 0.0, 0.0, 0.0, 0.0, 0.0, 0.0, 0.0, 0.0, 0.0, 0.0, 0.0, 0.0, 0.0, 0.0, 0.0, 0.0, 0.0, 0.0, 0.0, 0.0, 0.0, 0.0, 0.0, 0.0, 0.0, 0.0, 0.0, 0.0, 0.0, 0.0, 0.0, 0.0, 0.0, 0.0, 0.0, 0.0, 0.0, 0.0, 0.0, 0.0, 0.0, 0.0, 0.0, 0.0, 0.0, 0.0, 0.0, 0.0, 0.0, 0.0, 0.0, 0.0, 0.0, 0.0, 0.0, 0.0, 0.0, 0.0, 0.0, 0.0, 0.0, 0.0, 0.0, 0.0, 0.0, 0.0, 0.0, 0.0, 0.0, 0.0, 0.0, 0.0, 0.0, 0.0, 0.0, 0.0, 0.0, 0.0, 0.0, 0.0, 0.0, 0.0, 0.0, 0.0, 0.0, 0.0, 0.0, 0.0, 0.0, 0.0, 0.0, 0.0, 0.0, 0.0, 0.0, 0.0, 0.0, 0.0, 0.0, 0.0, 0.0, 0.0, 0.0, 0.0, 0.0, 0.0, 0.0, 0.0, 0.0, 0.0, 0.0, 0.0, 0.0, 0.0, 0.0, 0.0, 0.0, 0.0, 0.0, 0.0, 0.0, 0.0, 0.0, 0.0, 0.0, 0.0, 0.0, 0.0, 0.0, 0.0, 0.0, 0.0, 0.0, 0.0, 0.0, 0.0, 0.0, 0.0, 0.0, 0.0, 0.0, 0.0, 0.0, 0.0, 0.0, 0.0, 0.0, 0.0, 0.0, 0.0, 0.0, 0.0, 0.0, 0.0, 0.0, 0.0, 0.0, 0.0, 0.0, 0.0, 0.0, 0.0, 0.0, 0.0, 0.0, 0.0, 0.0, 0.0, 0.0, 0.0, 0.0, 0.0, 0.0, 0.0, 0.0, 0.0, 0.0, 0.0, 0.0, 0.0, 0.0, 0.0, 0.0, 0.0, 0.0, 0.0, 0.0, 0.0, 0.0, 0.0, 0.0, 0.0, 0.0, 0.0, 0.0, 0.0, 0.0, 0.0, 0.0, 0.0, 0.0, 0.0, 0.0, 0.0, 0.0, 0.0, 0.0, 0.0, 0.0, 0.0, 0.0, 0.0, 0.0, 0.0, 0.0, 0.0, 0.0, 0.0, 0.0, 0.0, 0.0, 0.0, 0.0, 0.0, 0.0, 0.0, 0.0, 0.0, 0.0, 0.0, 0.0, 0.0, 0.0, 0.0, 0.0, 0.0, 0.0, 0.0, 0.0, 0.0, 0.0, 0.0, 0.0, 0.0, 0.0, 0.0, 0.0, 0.0, 0.0, 0.0, 0.0, 0.0, 0.0, 0.0, 0.0, 0.0, 0.0, 0.0, 0.0, 0.0, 0.0, 0.0, 0.0, 0.0, 0.0, 0.0, 0.0, 0.0, 0.0, 0.0, 0.0, 0.0, 0.0, 0.0, 0.0, 0.0, 0.0, 0.0, 0.0, 0.0, 0.0, 0.0, 0.0, 0.0, 0.0, 0.0, 0.0, 0.0, 0.0, 0.0, 0.0, 0.0, 0.0, 0.0, 0.0, 0.0, 0.0, 0.0, 0.0, 0.0, 0.0, 0.0, 0.0, 0.0, 0.0, 0.0, 0.0, 0.0, 0.0, 0.0, 0.0, 0.0, 0.0, 0.0, 0.0, 0.0, 0.0, 0.0, 0.0, 0.0, 0.0, 0.0, 0.0, 0.0, 0.0, 0.0, 0.0, 0.0, 0.0, 0.0, 0.0, 0.0, 0.0, 0.0, 0.0, 0.0, 0.0, 0.0, 0.0, 0.0, 0.0, 0.0, 0.0, 0.0, 0.0, 0.0, 0.0, 0.0, 0.0, 0.0, 0.0, 0.0, 0.0, 0.0, 0.0, 0.0, 0.0, 0.0, 0.0, 0.0, 0.0, 0.0, 0.0, 0.0, 0.0, 0.0, 0.0, 0.0, 0.0, 0.0, 0.0, 0.0, 0.0, 0.0, 0.0, 0.0, 0.0, 0.0, 0.0, 0.0, 0.0, 0.0, 0.0, 0.0, 0.0, 0.0, 0.0, 0.0, 0.0, 0.0, 0.0, 0.0, 0.0, 0.0, 0.0, 0.0, 0.0, 0.0, 0.0, 0.0, 0.0, 0.0, 0.0, 0.0, 0.0, 0.0, 0.0, 0.0, 0.0, 0.0, 0.0, 0.0, 0.0, 0.0, 0.0, 0.0, 0.0, 0.0, 0.0, 0.0, 0.0, 0.0, 0.0, 0.0, 0.0, 0.0, 0.0, 0.0, 0.0, 0.0, 0.0, 0.0, 0.0, 0.0, 0.0, 0.0, 0.0, 0.0, 0.0, 0.0, 0.0, 0.0, 0.0, 0.0, 0.0, 0.0, 0.0, 0.0, 0.0, 0.0, 0.0, 0.0, 0.0, 0.0, 0.0, 0.0, 0.0, 0.0, 0.0, 0.0, 0.0, 0.0, 0.0, 0.0, 0.0, 0.0, 0.0, 0.0, 0.0, 0.0, 0.0, 0.0, 0.0, 0.0, 0.0, 0.0, 0.0, 0.0, 0.0, 0.0, 0.0, 0.0, 0.0, 0.0, 0.0, 0.0, 0.0, 0.0, 0.0, 0.0, 0.0, 0.0, 0.0, 0.0, 0.0, 0.0, 0.0, 0.0, 0.0, 0.0, 0.0, 0.0, 0.0, 0.0, 0.0, 0.0, 0.0, 0.0, 0.0, 0.0, 0.0, 0.0, 0.0, 0.0, 0.0, 0.0, 0.0, 0.0, 0.0, 0.0, 0.0, 0.0, 0.0, 0.0, 0.0, 0.0, 0.0, 0.0, 0.0, 0.0, 0.0, 0.0, 0.0, 0.0, 0.0, 0.0, 0.0, 0.0, 0.0, 0.0, 0.0, 0.0, 0.0, 0.0, 0.0, 0.0, 0.0, 0.0, 0.0, 0.0, 0.0, 0.0, 0.0, 0.0, 0.0, 0.0, 0.0, 0.0, 0.0, 0.0, 0.0, 0.0, 0.0, 0.0, 0.0, 0.0, 0.0, 0.0, 0.0, 0.0, 0.0, 0.0, 0.0, 0.0, 0.0, 0.0, 0.0, 0.0, 0.0, 0.0, 0.0, 0.0, 0.0, 0.0, 0.0, 0.0, 0.0, 0.0, 0.0, 0.0, 0.0, 0.0, 0.0, 0.0, 0.0, 0.0, 0.0, 0.0, 0.0, 0.0, 0.0, 0.0, 0.0, 0.0, 0.0, 0.0, 0.0, 0.0, 0.0, 0.0, 0.0, 0.0, 0.0, 0.0, 0.0, 0.0, 0.0, 0.0, 0.0, 0.0, 0.0, 0.0, 0.0, 0.0, 0.0, 0.0, 0.0, 0.0, 0.0, 0.0, 0.0, 0.0, 0.0, 0.0, 0.0, 0.0, 0.0, 0.0, 0.0, 0.0, 0.0, 0.0, 0.0, 0.0, 0.0, 0.0, 0.0, 0.0, 0.0, 0.0, 0.0, 0.0, 0.0, 0.0, 0.0, 0.0, 0.0, 0.0, 0.0, 0.0, 0.0, 0.0, 0.0, 0.0, 0.0, 0.0, 0.0, 0.0, 0.0, 0.0, 0.0, 0.0, 0.0, 0.0, 0.0, 0.0, 0.0, 0.0, 0.0, 0.0, 0.0, 0.0, 0.0, 0.0, 0.0, 0.0, 0.0, 0.0, 0.0, 0.0, 0.0, 0.0, 0.0, 0.0, 0.0, 0.0, 0.0, 0.0, 0.0, 0.0, 0.0, 0.0, 0.0, 0.0, 0.0, 0.0, 0.0, 0.0, 0.0, 0.0, 0.0, 0.0, 0.0, 0.0, 0.0, 0.0, 0.0, 0.0, 0.0, 0.0, 0.0, 0.0, 0.0, 0.0, 0.0, 0.0, 0.0, 0.0, 0.0, 0.0, 0.0, 0.0, 0.0, 0.0, 0.0, 0.0, 0.0, 0.0, 0.0, 0.0, 0.0, 0.0, 0.0, 0.0, 0.0, 0.0, 0.0, 0.0, 0.0, 0.0, 0.0, 0.0, 0.0, 0.0, 0.0, 0.0, 0.0, 0.0, 0.0, 0.0, 0.0, 0.0, 0.0, 0.0, 0.0, 0.0, 0.0, 0.0, 0.0, 0.0, 0.0, 0.0, 0.0, 0.0, 0.0, 0.0, 0.0, 0.0, 0.0, 0.0, 0.0, 0.0, 0.0, 0.0, 0.0, 0.0, 0.0, 0.0, 0.0, 0.0, 0.0, 0.0, 0.0, 0.0, 0.0, 0.0, 0.0, 0.0, 0.0, 0.0, 0.0, 0.0, 0.0, 0.0, 0.0, 0.0, 0.0, 0.0, 0.0, 0.0, 0.0, 0.0, 0.0, 0.0, 0.0, 0.0, 0.0, 0.0, 0.0, 0.0, 0.0, 0.0, 0.0, 0.0, 0.0, 0.0, 0.0, 0.0, 0.0, 0.0, 0.0, 0.0, 0.0, 0.0, 0.0, 0.0, 0.0, 0.0, 0.0, 0.0, 0.0, 0.0, 0.0, 0.0, 0.0, 0.0, 0.0, 0.0, 0.0, 0.0, 0.0, 0.0, 0.0, 0.0, 0.0, 0.0, 0.0, 0.0, 0.0, 0.0, 0.0, 0.0, 0.0, 0.0, 0.0, 0.0, 0.0, 0.0, 0.0, 0.0, 0.0, 0.0, 0.0, 0.0, 0.0, 0.0, 0.0, 0.0, 0.0, 0.0, 0.0, 0.0, 0.0, 0.0, 0.0, 0.0, 0.0, 0.0, 0.0, 0.0, 0.0, 0.0, 0.0, 0.0, 0.0, 0.0, 0.0, 0.0, 0.0, 0.0, 0.0, 0.0, 0.0, 0.0, 0.0, 0.0, 0.0, 0.0, 0.0, 0.0, 0.0, 0.0, 0.0, 0.0, 0.0, 0.0, 0.0, 0.0, 0.0, 0.0, 0.0, 0.0, 0.0, 0.0, 0.0, 0.0, 0.0, 0.0, 0.0, 0.0, 0.0, 0.0, 0.0, 0.0, 0.0, 0.0, 0.0, 0.0, 0.0, 0.0, 0.0, 0.0, 0.0, 0.0, 0.0, 0.0, 0.0, 0.0, 0.0, 0.0, 0.0, 0.0, 0.0, 0.0, 0.0, 0.0, 0.0, 0.0, 0.0, 0.0, 0.0, 0.0, 0.0, 0.0, 0.0, 0.0, 0.0, 0.0, 0.0, 0.0, 0.0, 0.0, 0.0, 0.0, 0.0, 0.0, 0.0, 0.0, 0.0, 0.0, 0.0, 0.0, 0.0, 0.0, 0.0, 0.0, 0.0, 0.0, 0.0, 0.0, 0.0, 0.0, 0.0, 0.0, 0.0, 0.0, 0.0, 0.0, 0.0, 0.0, 0.0, 0.0, 0.0, 0.0, 0.0, 0.0, 0.0, 0.0, 0.0, 0.0, 0.0, 0.0, 0.0, 0.0, 0.0, 0.0, 0.0, 0.0, 0.0, 0.0, 0.0, 0.0, 0.0, 0.0, 0.0, 0.0, 0.0, 0.0, 0.0, 0.0, 0.0, 0.0, 0.0, 0.0, 0.0, 0.0, 0.0, 0.0, 0.0, 0.0, 0.0, 0.0, 0.0, 0.0, 0.0, 0.0, 0.0, 0.0, 0.0, 0.0, 0.0, 0.0, 0.0, 0.0, 0.0, 0.0, 0.0, 0.0, 0.0, 0.0, 0.0, 0.0, 0.0, 0.0, 0.0, 0.0, 0.0, 0.0, 0.0, 0.0, 0.0, 0.0, 0.0, 0.0, 0.0, 0.0, 0.0, 0.0, 0.0, 0.0, 0.0, 0.0, 0.0, 0.0, 0.0, 0.0, 0.0, 0.0, 0.0, 0.0, 0.0, 0.0, 0.0, 0.0, 0.0, 0.0, 0.0, 0.0, 0.0, 0.0, 0.0, 0.0, 0.0, 0.0, 0.0, 0.0, 0.0, 0.0, 0.0, 0.0, 0.0, 0.0, 0.0, 0.0, 0.0, 0.0, 0.0, 0.0, 0.0, 0.0, 0.0, 0.0, 0.0, 0.0, 0.0, 0.0, 0.0, 0.0, 0.0, 0.0, 0.0, 0.0, 0.0, 0.0, 0.0, 0.0, 0.0, 0.0, 0.0, 0.0, 0.0, 0.0, 0.0, 0.0, 0.0, 0.0, 0.0, 0.0, 0.0, 0.0, 0.0, 0.0, 0.0, 0.0, 0.0, 0.0, 0.0, 0.0, 0.0, 0.0, 0.0, 0.0, 0.0, 0.0, 0.0, 0.0, 0.0, 0.0, 0.0, 0.0, 0.0, 0.0, 0.0, 0.0, 0.0, 0.0, 0.0, 0.0, 0.0, 0.0, 0.0, 0.0, 0.0, 0.0, 0.0, 0.0, 0.0, 0.0, 0.0, 0.0, 0.0, 0.0, 0.0, 0.0, 0.0, 0.0, 0.0, 0.0, 0.0, 0.0, 0.0, 0.0, 0.0, 0.0, 0.0, 0.0, 0.0, 0.0, 0.0, 0.0, 0.0, 0.0, 0.0, 0.0, 0.0, 0.0, 0.0, 0.0, 0.0, 0.0, 0.0, 0.0, 0.0, 0.0, 0.0, 0.0, 0.0, 0.0, 0.0, 0.0, 0.0, 0.0, 0.0, 0.0, 0.0, 0.0, 0.0, 0.0, 0.0, 0.0, 0.0, 0.0, 0.0, 0.0, 0.0, 0.0, 0.0, 0.0, 0.0, 0.0, 0.0, 0.0, 0.0, 0.0, 0.0, 0.0, 0.0, 0.0, 0.0, 0.0, 0.0, 0.0, 0.0, 0.0, 0.0, 0.0, 0.0, 0.0, 0.0, 0.0, 0.0, 0.0, 0.0, 0.0, 0.0, 0.0, 0.0, 0.0, 0.0, 0.0, 0.0, 0.0, 0.0, 0.0, 0.0, 0.0, 0.0, 0.0, 0.0, 0.0, 0.0, 0.0, 0.0, 0.0, 0.0, 0.0, 0.0, 0.0, 0.0, 0.0, 0.0, 0.0, 0.0, 0.0, 0.0, 0.0, 0.0, 0.0, 0.0, 0.0, 0.0, 0.0, 0.0, 0.0, 0.0, 0.0, 0.0, 0.0, 0.0, 0.0, 0.0, 0.0, 0.0, 0.0, 0.0, 0.0, 0.0, 0.0, 0.0, 0.0, 0.0, 0.0, 0.0, 0.0, 0.0, 0.0, 0.0, 0.0, 0.0, 0.0, 0.0, 0.0, 0.0, 0.0, 0.0, 0.0, 0.0, 0.0, 0.0, 0.0, 0.0, 0.0, 0.0, 0.0, 0.0, 0.0, 0.0, 0.0, 0.0, 0.0, 0.0, 0.0, 0.0, 0.0, 0.0, 0.0, 0.0, 0.0, 0.0, 0.0, 0.0, 0.0, 0.0, 0.0, 0.0, 0.0, 0.0, 0.0, 0.0, 0.0, 0.0, 0.0, 0.0, 0.0, 0.0, 0.0, 0.0, 0.0, 0.0, 0.0, 0.0, 0.0, 0.0, 0.0, 0.0, 0.0, 0.0, 0.0, 0.0, 0.0, 0.0, 0.0, 0.0, 0.0, 0.0, 0.0, 0.0, 0.0, 0.0, 0.0, 0.0, 0.0, 0.0, 0.0, 0.0, 0.0, 0.0, 0.0, 0.0, 0.0, 0.0, 0.0, 0.0, 0.0, 0.0, 0.0, 0.0, 0.0, 0.0, 0.0, 0.0, 0.0, 0.0, 0.0, 0.0, 0.0, 0.0, 0.0, 0.0, 0.0, 0.0, 0.0, 0.0, 0.0, 0.0, 0.0, 0.0, 0.0, 0.0, 0.0, 0.0, 0.0, 0.0, 0.0, 0.0, 0.0, 0.0, 0.0, 0.0, 0.0, 0.0, 0.0, 0.0, 0.0, 0.0, 0.0, 0.0, 0.0, 0.0, 0.0, 0.0, 0.0, 0.0, 0.0, 0.0, 0.0, 0.0, 0.0, 0.0, 0.0, 0.0, 0.0, 0.0, 0.0, 0.0, 0.0, 0.0, 0.0, 0.0, 0.0, 0.0, 0.0, 0.0, 0.0, 0.0, 0.0, 0.0, 0.0, 0.0, 0.0, 0.0, 0.0, 0.0, 0.0, 0.0, 0.0, 0.0, 0.0, 0.0, 0.0, 0.0, 0.0, 0.0, 0.0, 0.0, 0.0, 0.0, 0.0, 0.0, 0.0, 0.0, 0.0, 0.0, 0.0, 0.0, 0.0, 0.0, 0.0, 0.0, 0.0, 0.0, 0.0, 0.0, 0.0, 0.0, 0.0, 0.0, 0.0, 0.0, 0.0, 0.0, 0.0, 0.0, 0.0, 0.0, 0.0, 0.0, 0.0, 0.0, 0.0, 0.0, 0.0, 0.0, 0.0, 0.0, 0.0, 0.0, 0.0, 0.0, 0.0, 0.0, 0.0, 0.0, 0.0, 0.0, 0.0, 0.0, 0.0, 0.0, 0.0, 0.0, 0.0, 0.0, 0.0, 0.0, 0.0, 0.0, 0.0, 0.0, 0.0, 0.0, 0.0, 0.0, 0.0, 0.0, 0.0, 0.0, 0.0, 0.0, 0.0, 0.0, 0.0, 0.0, 0.0, 0.0, 0.0, 0.0, 0.0, 0.0, 0.0, 0.0, 0.0, 0.0, 0.0, 0.0, 0.0, 0.0, 0.0, 0.0, 0.0, 0.0, 0.0, 0.0, 0.0, 0.0, 0.0, 0.0, 0.0, 0.0, 0.0, 0.0, 0.0, 0.0, 0.0, 0.0, 0.0, 0.0, 0.0, 0.0, 0.0, 0.0, 0.0, 0.0, 0.0, 0.0, 0.0, 0.0, 0.0, 0.0, 0.0, 0.0, 0.0, 0.0, 0.0, 0.0, 0.0, 0.0, 0.0, 0.0, 0.0, 0.0, 0.0, 0.0, 0.0, 0.0, 0.0, 0.0, 0.0, 0.0, 0.0, 0.0, 0.0, 0.0, 0.0, 0.0, 0.0, 0.0, 0.0, 0.0, 0.0, 0.0, 0.0, 0.0, 0.0, 0.0, 0.0, 0.0, 0.0, 0.0, 0.0, 0.0, 0.0, 0.0, 0.0, 0.0, 0.0, 0.0, 0.0, 0.0, 0.0, 0.0, 0.0, 0.0, 0.0, 0.0, 0.0, 0.0, 0.0, 0.0, 0.0, 0.0, 0.0, 0.0, 0.0, 0.0, 0.0, 0.0, 0.0, 0.0, 0.0, 0.0, 0.0, 0.0, 0.0, 0.0, 0.0, 0.0, 0.0, 0.0, 0.0, 0.0, 0.0, 0.0, 0.0, 0.0, 0.0, 0.0, 0.0, 0.0, 0.0, 0.0, 0.0, 0.0, 0.0, 0.0, 0.0, 0.0, 0.0, 0.0, 0.0, 0.0, 0.0, 0.0, 0.0, 0.0, 0.0, 0.0, 0.0, 0.0, 0.0, 0.0, 0.0, 0.0, 0.0, 0.0, 0.0, 0.0, 0.0, 0.0, 0.0, 0.0, 0.0, 0.0, 0.0, 0.0, 0.0, 0.0, 0.0, 0.0, 0.0, 0.0, 0.0, 0.0, 0.0, 0.0, 0.0, 0.0, 0.0, 0.0, 0.0, 0.0, 0.0, 0.0, 0.0, 0.0, 0.0, 0.0, 0.0, 0.0, 0.0, 0.0, 0.0, 0.0, 0.0, 0.0, 0.0, 0.0, 0.0, 0.0, 0.0, 0.0, 0.0, 0.0, 0.0, 0.0, 0.0, 0.0, 0.0, 0.0, 0.0, 0.0, 0.0, 0.0, 0.0, 0.0, 0.0, 0.0, 0.0, 0.0, 0.0, 0.0, 0.0, 0.0, 0.0, 0.0, 0.0, 0.0, 0.0, 0.0, 0.0, 0.0, 0.0, 0.0, 0.0, 0.0, 0.0, 0.0, 0.0, 0.0, 0.0, 0.0, 0.0, 0.0, 0.0, 0.0, 0.0, 0.0, 0.0, 0.0, 0.0, 0.0, 0.0, 0.0, 0.0, 0.0, 0.0, 0.0, 0.0, 0.0, 0.0, 0.0, 0.0, 0.0, 0.0, 0.0, 0.0, 0.0, 0.0, 0.0, 0.0, 0.0, 0.0, 0.0, 0.0, 0.0, 0.0, 0.0, 0.0, 0.0, 0.0, 0.0, 0.0, 0.0, 0.0, 0.0, 0.0, 0.0, 0.0, 0.0, 0.0, 0.0, 0.0, 0.0, 0.0, 0.0, 0.0, 0.0, 0.0, 0.0, 0.0, 0.0, 0.0, 0.0, 0.0, 0.0, 0.0, 0.0, 0.0, 0.0, 0.0, 0.0, 0.0, 0.0, 0.0, 0.0, 0.0, 0.0, 0.0, 0.0, 0.0, 0.0, 0.0, 0.0, 0.0, 0.0, 0.0, 0.0, 0.0, 0.0, 0.0, 0.0, 0.0, 0.0, 0.0, 0.0, 0.0, 0.0, 0.0, 0.0, 0.0, 0.0, 0.0, 0.0, 0.0, 0.0, 0.0, 0.0, 0.0, 0.0, 0.0, 0.0, 0.0, 0.0, 0.0, 0.0, 0.0, 0.0, 0.0, 0.0, 0.0, 0.0, 0.0, 0.0, 0.0, 0.0, 0.0, 0.0, 0.0, 0.0, 0.0, 0.0, 0.0, 0.0, 0.0, 0.0, 0.0, 0.0, 0.0, 0.0, 0.0, 0.0, 0.0, 0.0, 0.0, 0.0, 0.0, 0.0, 0.0, 0.0, 0.0, 0.0, 0.0, 0.0, 0.0, 0.0, 0.0, 0.0, 0.0, 0.0, 0.0, 0.0, 0.0, 0.0, 0.0, 0.0, 0.0, 0.0, 0.0, 0.0, 0.0, 0.0, 0.0, 0.0, 0.0, 0.0, 0.0, 0.0, 0.0, 0.0, 0.0, 0.0, 0.0, 0.0, 0.0, 0.0, 0.0, 0.0, 0.0, 0.0, 0.0, 0.0, 0.0, 0.0, 0.0, 0.0, 0.0, 0.0, 0.0, 0.0, 0.0, 0.0, 0.0, 0.0, 0.0, 0.0, 0.0, 0.0, 0.0, 0.0, 0.0, 0.0, 0.0, 0.0, 0.0, 0.0, 0.0, 0.0, 0.0, 0.0, 0.0, 0.0, 0.0, 0.0, 0.0, 0.0, 0.0, 0.0, 0.0, 0.0, 0.0, 0.0, 0.0, 0.0, 0.0, 0.0, 0.0, 0.0, 0.0, 0.0, 0.0, 0.0, 0.0, 0.0, 0.0, 0.0, 0.0, 0.0, 0.0, 0.0, 0.0, 0.0, 0.0, 0.0, 0.0, 0.0, 0.0, 0.0, 0.0, 0.0, 0.0, 0.0, 0.0, 0.0, 0.0, 0.0, 0.0, 0.0, 0.0, 0.0, 0.0, 0.0, 0.0, 0.0, 0.0, 0.0, 0.0, 0.0, 0.0, 0.0, 0.0, 0.0, 0.0, 0.0, 0.0, 0.0, 0.0, 0.0, 0.0, 0.0, 0.0, 0.0, 0.0, 0.0, 0.0, 0.0, 0.0, 0.0, 0.0, 0.0, 0.0, 0.0, 0.0, 0.0, 0.0, 0.0, 0.0, 0.0, 0.0, 0.0, 0.0, 0.0, 0.0, 0.0, 0.0, 0.0, 0.0, 0.0, 0.0, 0.0, 0.0, 0.0, 0.0, 0.0, 0.0, 0.0, 0.0, 0.0, 0.0, 0.0, 0.0, 0.0, 0.0, 0.0, 0.0, 0.0, 0.0, 0.0, 0.0, 0.0, 0.0, 0.0, 0.0, 0.0, 0.0, 0.0, 0.0, 0.0, 0.0, 0.0, 0.0, 0.0, 0.0, 0.0, 0.0, 0.0, 0.0, 0.0, 0.0, 0.0, 0.0, 0.0, 0.0, 0.0, 0.0, 0.0, 0.0, 0.0, 0.0, 0.0, 0.0, 0.0, 0.0, 0.0, 0.0, 0.0, 0.0, 0.0, 0.0, 0.0, 0.0, 0.0, 0.0, 0.0, 0.0, 0.0, 0.0, 0.0, 0.0, 0.0, 0.0, 0.0, 0.0, 0.0, 0.0, 0.0, 0.0, 0.0, 0.0, 0.0, 0.0, 0.0, 0.0, 0.0, 0.0, 0.0, 0.0, 0.0, 0.0, 0.0, 0.0, 0.0, 0.0, 0.0, 0.0, 0.0, 0.0, 0.0, 0.0, 0.0, 0.0, 0.0, 0.0, 0.0, 0.0, 0.0, 0.0, 0.0, 0.0, 0.0, 0.0, 0.0, 0.0, 0.0, 0.0, 0.0])
me_circle.update()
me_circle_001 = bpy.data.meshes.new('Circle.001')
me_circle_001.from_pydata([(-6.774e-09, 1.076, 0.4276), (-0.1684, 1.063, 0.4276), (-0.3326, 1.024, 0.4276), (-0.4887, 0.9591, 0.4276), (-0.6327, 0.8709, 0.4276), (-0.7612, 0.7612, 0.4276), (-0.8709, 0.6327, 0.4276), (-0.9591, 0.4887, 0.4276), (-1.024, 0.3326, 0.4276), (-1.063, 0.1684, 0.4276), (-1.076, -1.241e-08, 0.4276), (-1.063, -0.1684, 0.4276), (-1.024, -0.3326, 0.4276), (-0.9591, -0.4887, 0.4276), (-0.8709, -0.6327, 0.4276), (-0.7612, -0.7612, 0.4276), (-0.6327, -0.8709, 0.4276), (-0.4887, -0.9591, 0.4276), (-0.3326, -1.024, 0.4276), (-0.1684, -1.063, 0.4276), (-6.774e-09, -1.076, 0.4276), (0.1684, -1.063, 0.4276), (0.3326, -1.024, 0.4276), (0.4887, -0.9591, 0.4276), (0.6327, -0.8709, 0.4276), (0.7612, -0.7612, 0.4276), (0.8709, -0.6327, 0.4276), (0.9591, -0.4887, 0.4276), (1.024, -0.3326, 0.4276), (1.063, -0.1684, 0.4276), (1.076, -1.241e-08, 0.4276), (1.063, 0.1684, 0.4276), (1.024, 0.3326, 0.4276), (0.9591, 0.4887, 0.4276), (0.8709, 0.6327, 0.4276), (0.7612, 0.7612, 0.4276), (0.6327, 0.8709, 0.4276), (0.4887, 0.9591, 0.4276), (0.3326, 1.024, 0.4276), (0.1684, 1.063, 0.4276), (0.8181, -0.4169, 0.2138), (0.8733, -0.2837, 0.2138), (-0.7429, -0.5397, 0.2138), (-0.6493, -0.6493, 0.2138), (-0.1436, 0.9069, 0.2138), (-0.2837, 0.8733, 0.2138), (0.9069, -0.1436, 0.2138), (-0.5397, -0.7429, 0.2138), (-0.4169, 0.8181, 0.2138), (0.9182, -6.205e-09, 0.2138), (-0.4169, -0.8181, 0.2138), (-0.5397, 0.7429, 0.2138), (0.9069, 0.1436, 0.2138), (-0.2837, -0.8733, 0.2138), (-0.6493, 0.6493, 0.2138), (0.8733, 0.2837, 0.2138), (-0.1436, -0.9069, 0.2138), (-0.7429, 0.5397, 0.2138), (0.8181, 0.4169, 0.2138), (-3.387e-09, -0.9182, 0.2138), (-0.8181, 0.4169, 0.2138), (0.7429, 0.5397, 0.2138), (0.1436, -0.9069, 0.2138), (-0.8733, 0.2837, 0.2138), (0.6493, 0.6493, 0.2138), (0.2837, -0.8733, 0.2138), (-0.9069, 0.1436, 0.2138), (0.5397, 0.7429, 0.2138), (0.4169, -0.8181, 0.2138), (-0.9182, -6.205e-09, 0.2138), (0.4169, 0.8181, 0.2138), (0.5397, -0.7429, 0.2138), (-0.9069, -0.1436, 0.2138), (0.2837, 0.8733, 0.2138), (0.6493, -0.6493, 0.2138), (-0.8733, -0.2837, 0.2138), (0.1436, 0.9069, 0.2138), (0.7429, -0.5397, 0.2138), (-0.8181, -0.4169, 0.2138), (-3.387e-09, 0.9182, 0.2138), (0.9029, -0.46, 0.3207), (-0.8198, -0.5956, 0.3207), (-0.1585, 1.001, 0.3207), (0.9637, -0.3131, 0.3207), (-0.7165, -0.7165, 0.3207), (-0.3131, 0.9637, 0.3207), (1.001, -0.1585, 0.3207), (-0.5956, -0.8198, 0.3207), (-0.46, 0.9029, 0.3207), (1.013, -9.456e-09, 0.3207), (-0.46, -0.9029, 0.3207), (-0.5956, 0.8198, 0.3207), (1.001, 0.1585, 0.3207), (-0.3131, -0.9637, 0.3207), (-0.7165, 0.7165, 0.3207), (0.9637, 0.3131, 0.3207), (-0.1585, -1.001, 0.3207), (-0.8198, 0.5956, 0.3207), (0.9029, 0.46, 0.3207), (-5.233e-09, -1.013, 0.3207), (-0.9029, 0.46, 0.3207), (0.8198, 0.5956, 0.3207), (0.1585, -1.001, 0.3207), (-0.9637, 0.3131, 0.3207), (0.7165, 0.7165, 0.3207), (0.3131, -0.9637, 0.3207), (-1.001, 0.1585, 0.3207), (0.5956, 0.8198, 0.3207), (0.46, -0.9029, 0.3207), (-1.013, -9.456e-09, 0.3207), (0.46, 0.9029, 0.3207), (0.5956, -0.8198, 0.3207), (-1.001, -0.1585, 0.3207), (0.3131, 0.9637, 0.3207), (0.7165, -0.7165, 0.3207), (-0.9637, -0.3131, 0.3207), (0.1585, 1.001, 0.3207), (0.8198, -0.5956, 0.3207), (-0.9029, -0.46, 0.3207), (-5.233e-09, 1.013, 0.3207), (0.9336, -0.4757, 0.3563), (-0.8477, -0.6159, 0.3563), (-0.1639, 1.035, 0.3563), (0.9965, -0.3238, 0.3563), (-0.7409, -0.7409, 0.3563), (-0.3238, 0.9965, 0.3563), (1.035, -0.1639, 0.3563), (-0.6159, -0.8477, 0.3563), (-0.4757, 0.9336, 0.3563), (1.048, -1.058e-08, 0.3563), (-0.4757, -0.9336, 0.3563), (-0.6159, 0.8477, 0.3563), (1.035, 0.1639, 0.3563), (-0.3238, -0.9965, 0.3563), (-0.7409, 0.7409, 0.3563), (0.9965, 0.3238, 0.3563), (-0.1639, -1.035, 0.3563), (-0.8477, 0.6159, 0.3563), (0.9336, 0.4757, 0.3563), (-5.776e-09, -1.048, 0.3563), (-0.9336, 0.4757, 0.3563), (0.8477, 0.6159, 0.3563), (0.1639, -1.035, 0.3563), (-0.9965, 0.3238, 0.3563), (0.7409, 0.7409, 0.3563), (0.3238, -0.9965, 0.3563), (-1.035, 0.1639, 0.3563), (0.6159, 0.8477, 0.3563), (0.4757, -0.9336, 0.3563), (-1.048, -1.058e-08, 0.3563), (0.4757, 0.9336, 0.3563), (0.6159, -0.8477, 0.3563), (-1.035, -0.1639, 0.3563), (0.3238, 0.9965, 0.3563), (0.7409, -0.7409, 0.3563), (-0.9965, -0.3238, 0.3563), (0.1639, 1.035, 0.3563), (0.8477, -0.6159, 0.3563), (-0.9336, -0.4757, 0.3563), (-5.776e-09, 1.048, 0.3563), (0.0, 0.2091, 0.0), (-7.438e-11, 0.7635, 0.004695), (-0.1194, 0.7541, 0.004695), (-0.03271, 0.2065, 0.0), (-0.2359, 0.7261, 0.004695), (-0.06462, 0.1989, 0.0), (-0.3466, 0.6803, 0.004695), (-0.09494, 0.1863, 0.0), (-0.4488, 0.6177, 0.004695), (-0.1229, 0.1692, 0.0), (-0.5399, 0.5399, 0.004695), (-0.1479, 0.1479, 0.0), (-0.6177, 0.4488, 0.004695), (-0.1692, 0.1229, 0.0), (-0.6803, 0.3466, 0.004695), (-0.1863, 0.09494, 0.0), (-0.7261, 0.2359, 0.004695), (-0.1989, 0.06462, 0.0), (-0.7541, 0.1194, 0.004695), (-0.2065, 0.03271, 0.0), (-0.7635, -1.363e-10, 0.004695), (-0.2091, 0.0, 0.0), (-0.7541, -0.1194, 0.004695), (-0.2065, -0.03271, 0.0), (-0.7261, -0.2359, 0.004695), (-0.1989, -0.06462, 0.0), (-0.6803, -0.3466, 0.004695), (-0.1863, -0.09494, 0.0), (-0.6177, -0.4488, 0.004695), (-0.1692, -0.1229, 0.0), (-0.5399, -0.5399, 0.004695), (-0.1479, -0.1479, 0.0), (-0.4488, -0.6177, 0.004695), (-0.1229, -0.1692, 0.0), (-0.3466, -0.6803, 0.004695), (-0.09494, -0.1863, 0.0), (-0.2359, -0.7261, 0.004695), (-0.06462, -0.1989, 0.0), (-0.1194, -0.7541, 0.004695), (-0.03271, -0.2065, 0.0), (-7.438e-11, -0.7635, 0.004695), (0.0, -0.2091, 0.0), (0.1194, -0.7541, 0.004695), (0.03271, -0.2065, 0.0), (0.2359, -0.7261, 0.004695), (0.06462, -0.1989, 0.0), (0.3466, -0.6803, 0.004695), (0.09494, -0.1863, 0.0), (0.4488, -0.6177, 0.004695), (0.1229, -0.1692, 0.0), (0.5399, -0.5399, 0.004695), (0.1479, -0.1479, 0.0), (0.6177, -0.4488, 0.004695), (0.1692, -0.1229, 0.0), (0.6803, -0.3466, 0.004695), (0.1863, -0.09494, 0.0), (0.7261, -0.2359, 0.004695), (0.1989, -0.06462, 0.0), (0.7541, -0.1194, 0.004695), (0.2065, -0.03271, 0.0), (0.7635, -1.363e-10, 0.004695), (0.2091, 0.0, 0.0), (0.7541, 0.1194, 0.004695), (0.2065, 0.03271, 0.0), (0.7261, 0.2359, 0.004695), (0.1989, 0.06462, 0.0), (0.6803, 0.3466, 0.004695), (0.1863, 0.09494, 0.0), (0.6177, 0.4488, 0.004695), (0.1692, 0.1229, 0.0), (0.5399, 0.5399, 0.004695), (0.1479, 0.1479, 0.0), (0.4488, 0.6177, 0.004695), (0.1229, 0.1692, 0.0), (0.3466, 0.6803, 0.004695), (0.09494, 0.1863, 0.0), (0.2359, 0.7261, 0.004695), (0.06462, 0.1989, 0.0), (0.1194, 0.7541, 0.004695), (0.03271, 0.2065, 0.0), (-0.118, 0.7449, 0.0), (0.0, 0.7541, 0.0), (-0.233, 0.7172, 0.0), (-0.3424, 0.6719, 0.0), (-0.4433, 0.6101, 0.0), (-0.5333, 0.5333, 0.0), (-0.6101, 0.4433, 0.0), (-0.6719, 0.3424, 0.0), (-0.7172, 0.233, 0.0), (-0.7449, 0.118, 0.0), (-0.7541, 0.0, 0.0), (-0.7449, -0.118, 0.0), (-0.7172, -0.233, 0.0), (-0.6719, -0.3424, 0.0), (-0.6101, -0.4433, 0.0), (-0.5333, -0.5333, 0.0), (-0.4433, -0.6101, 0.0), (-0.3424, -0.6719, 0.0), (-0.233, -0.7172, 0.0), (-0.118, -0.7449, 0.0), (0.0, -0.7541, 0.0), (0.118, -0.7449, 0.0), (0.233, -0.7172, 0.0), (0.3424, -0.6719, 0.0), (0.4433, -0.6101, 0.0), (0.5333, -0.5333, 0.0), (0.6101, -0.4433, 0.0), (0.6719, -0.3424, 0.0), (0.7172, -0.233, 0.0), (0.7449, -0.118, 0.0), (0.7541, 0.0, 0.0), (0.7449, 0.118, 0.0), (0.7172, 0.233, 0.0), (0.6719, 0.3424, 0.0), (0.6101, 0.4433, 0.0), (0.5333, 0.5333, 0.0), (0.4433, 0.6101, 0.0), (0.3424, 0.6719, 0.0), (0.233, 0.7172, 0.0), (0.118, 0.7449, 0.0), (0.9598, -0.489, 0.4101), (0.95, -0.484, 0.3781), (-0.8714, -0.6331, 0.4101), (-0.8626, -0.6267, 0.3781), (-0.1685, 1.064, 0.4101), (-0.1668, 1.053, 0.3781), (1.014, -0.3295, 0.3781), (1.024, -0.3329, 0.4101), (-0.7539, -0.7539, 0.3781), (-0.7617, -0.7617, 0.4101), (-0.3295, 1.014, 0.3781), (-0.3329, 1.024, 0.4101), (1.053, -0.1668, 0.3781), (1.064, -0.1685, 0.4101), (-0.6267, -0.8626, 0.3781), (-0.6331, -0.8714, 0.4101), (-0.484, 0.95, 0.3781), (-0.489, 0.9598, 0.4101), (1.066, -1.077e-08, 0.3781), (1.077, -1.166e-08, 0.4101), (-0.484, -0.95, 0.3781), (-0.489, -0.9598, 0.4101), (-0.6267, 0.8626, 0.3781), (-0.6331, 0.8714, 0.4101), (1.053, 0.1668, 0.3781), (1.064, 0.1685, 0.4101), (-0.3295, -1.014, 0.3781), (-0.3329, -1.024, 0.4101), (-0.7539, 0.7539, 0.3781), (-0.7617, 0.7617, 0.4101), (1.014, 0.3295, 0.3781), (1.024, 0.3329, 0.4101), (-0.1668, -1.053, 0.3781), (-0.1685, -1.064, 0.4101), (-0.8626, 0.6267, 0.3781), (-0.8714, 0.6331, 0.4101), (0.95, 0.484, 0.3781), (0.9598, 0.489, 0.4101), (-6.236e-09, -1.066, 0.3781), (-6.654e-09, -1.077, 0.4101), (-0.95, 0.484, 0.3781), (-0.9598, 0.489, 0.4101), (0.8626, 0.6267, 0.3781), (0.8714, 0.6331, 0.4101), (0.1668, -1.053, 0.3781), (0.1685, -1.064, 0.4101), (-1.014, 0.3295, 0.3781), (-1.024, 0.3329, 0.4101), (0.7539, 0.7539, 0.3781), (0.7617, 0.7617, 0.4101), (0.3295, -1.014, 0.3781), (0.3329, -1.024, 0.4101), (-1.053, 0.1668, 0.3781), (-1.064, 0.1685, 0.4101), (0.6267, 0.8626, 0.3781), (0.6331, 0.8714, 0.4101), (0.484, -0.95, 0.3781), (0.489, -0.9598, 0.4101), (-1.066, -1.077e-08, 0.3781), (-1.077, -1.166e-08, 0.4101), (0.484, 0.95, 0.3781), (0.489, 0.9598, 0.4101), (0.6267, -0.8626, 0.3781), (0.6331, -0.8714, 0.4101), (-1.053, -0.1668, 0.3781), (-1.064, -0.1685, 0.4101), (0.3295, 1.014, 0.3781), (0.3329, 1.024, 0.4101), (0.7539, -0.7539, 0.3781), (0.7617, -0.7617, 0.4101), (-1.014, -0.3295, 0.3781), (-1.024, -0.3329, 0.4101), (0.1668, 1.053, 0.3781), (0.1685, 1.064, 0.4101), (0.8626, -0.6267, 0.3781), (0.8714, -0.6331, 0.4101), (-0.95, -0.484, 0.3781), (-0.9598, -0.489, 0.4101), (-6.236e-09, 1.066, 0.3781), (-6.654e-09, 1.077, 0.4101)], [], [(120, 157, 354, 281), (121, 158, 356, 283), (122, 159, 358, 285), (126, 123, 286, 292), (127, 124, 288, 294), (128, 125, 290, 296), (129, 126, 292, 298), (130, 127, 294, 300), (131, 128, 296, 302), (132, 129, 298, 304), (133, 130, 300, 306), (134, 131, 302, 308), (135, 132, 304, 310), (136, 133, 306, 312), (137, 134, 308, 314), (138, 135, 310, 316), (139, 136, 312, 318), (140, 137, 314, 320), (141, 138, 316, 322), (142, 139, 318, 324), (143, 140, 320, 326), (144, 141, 322, 328), (145, 142, 324, 330), (146, 143, 326, 332), (147, 144, 328, 334), (148, 145, 330, 336), (149, 146, 332, 338), (150, 147, 334, 340), (151, 148, 336, 342), (152, 149, 338, 344), (153, 150, 340, 346), (154, 151, 342, 348), (155, 152, 344, 350), (156, 153, 346, 352), (157, 154, 348, 354), (158, 155, 350, 356), (159, 156, 352, 358), (123, 120, 281, 286), (124, 121, 283, 288), (125, 122, 285, 290), (164, 162, 44, 45), (190, 188, 42, 43), (216, 214, 40, 41), (162, 161, 79, 44), (188, 186, 78, 42), (214, 212, 77, 40), (186, 184, 75, 78), (212, 210, 74, 77), (238, 236, 73, 76), (184, 182, 72, 75), (210, 208, 71, 74), (236, 234, 70, 73), (182, 180, 69, 72), (208, 206, 68, 71), (234, 232, 67, 70), (180, 178, 66, 69), (206, 204, 65, 68), (232, 230, 64, 67), (178, 176, 63, 66), (204, 202, 62, 65), (230, 228, 61, 64), (176, 174, 60, 63), (202, 200, 59, 62), (228, 226, 58, 61), (174, 172, 57, 60), (200, 198, 56, 59), (226, 224, 55, 58), (172, 170, 54, 57), (198, 196, 53, 56), (224, 222, 52, 55), (170, 168, 51, 54), (196, 194, 50, 53), (222, 220, 49, 52), (168, 166, 48, 51), (194, 192, 47, 50), (220, 218, 46, 49), (166, 164, 45, 48), (192, 190, 43, 47), (218, 216, 41, 46), (44, 79, 119, 82), (42, 78, 118, 81), (40, 77, 117, 80), (79, 76, 116, 119), (78, 75, 115, 118), (77, 74, 114, 117), (76, 73, 113, 116), (75, 72, 112, 115), (74, 71, 111, 114), (73, 70, 110, 113), (72, 69, 109, 112), (71, 68, 108, 111), (70, 67, 107, 110), (69, 66, 106, 109), (68, 65, 105, 108), (67, 64, 104, 107), (66, 63, 103, 106), (65, 62, 102, 105), (64, 61, 101, 104), (63, 60, 100, 103), (62, 59, 99, 102), (61, 58, 98, 101), (60, 57, 97, 100), (59, 56, 96, 99), (58, 55, 95, 98), (57, 54, 94, 97), (56, 53, 93, 96), (55, 52, 92, 95), (54, 51, 91, 94), (53, 50, 90, 93), (52, 49, 89, 92), (51, 48, 88, 91), (50, 47, 87, 90), (49, 46, 86, 89), (48, 45, 85, 88), (47, 43, 84, 87), (46, 41, 83, 86), (45, 44, 82, 85), (43, 42, 81, 84), (41, 40, 80, 83), (82, 119, 159, 122), (293, 287, 28, 29), (81, 118, 158, 121), (284, 359, 0, 1), (80, 117, 157, 120), (282, 357, 13, 14), (119, 116, 156, 159), (118, 115, 155, 158), (359, 353, 39, 0), (117, 114, 154, 157), (357, 351, 12, 13), (116, 113, 153, 156), (355, 349, 25, 26), (115, 112, 152, 155), (353, 347, 38, 39), (114, 111, 151, 154), (351, 345, 11, 12), (113, 110, 150, 153), (349, 343, 24, 25), (112, 109, 149, 152), (347, 341, 37, 38), (111, 108, 148, 151), (345, 339, 10, 11), (110, 107, 147, 150), (343, 337, 23, 24), (109, 106, 146, 149), (341, 335, 36, 37), (108, 105, 145, 148), (339, 333, 9, 10), (107, 104, 144, 147), (337, 331, 22, 23), (106, 103, 143, 146), (335, 329, 35, 36), (105, 102, 142, 145), (333, 327, 8, 9), (104, 101, 141, 144), (331, 325, 21, 22), (103, 100, 140, 143), (329, 323, 34, 35), (102, 99, 139, 142), (327, 321, 7, 8), (101, 98, 138, 141), (325, 319, 20, 21), (100, 97, 137, 140), (323, 317, 33, 34), (99, 96, 136, 139), (321, 315, 6, 7), (98, 95, 135, 138), (319, 313, 19, 20), (97, 94, 134, 137), (317, 311, 32, 33), (96, 93, 133, 136), (315, 309, 5, 6), (95, 92, 132, 135), (313, 307, 18, 19), (94, 91, 131, 134), (311, 305, 31, 32), (93, 90, 130, 133), (309, 303, 4, 5), (92, 89, 129, 132), (307, 301, 17, 18), (91, 88, 128, 131), (305, 299, 30, 31), (90, 87, 127, 130), (303, 297, 3, 4), (89, 86, 126, 129), (301, 295, 16, 17), (88, 85, 125, 128), (299, 293, 29, 30), (87, 84, 124, 127), (297, 291, 2, 3), (86, 83, 123, 126), (295, 289, 15, 16), (85, 82, 122, 125), (291, 284, 1, 2), (84, 81, 121, 124), (289, 282, 14, 15), (83, 80, 120, 123), (287, 280, 27, 28), (161, 238, 76, 79), (240, 241, 161, 162), (242, 240, 162, 164), (243, 242, 164, 166), (244, 243, 166, 168), (245, 244, 168, 170), (246, 245, 170, 172), (247, 246, 172, 174), (248, 247, 174, 176), (249, 248, 176, 178), (250, 249, 178, 180), (251, 250, 180, 182), (252, 251, 182, 184), (253, 252, 184, 186), (254, 253, 186, 188), (255, 254, 188, 190), (256, 255, 190, 192), (257, 256, 192, 194), (258, 257, 194, 196), (259, 258, 196, 198), (260, 259, 198, 200), (261, 260, 200, 202), (262, 261, 202, 204), (263, 262, 204, 206), (264, 263, 206, 208), (265, 264, 208, 210), (266, 265, 210, 212), (267, 266, 212, 214), (268, 267, 214, 216), (269, 268, 216, 218), (270, 269, 218, 220), (271, 270, 220, 222), (272, 271, 222, 224), (273, 272, 224, 226), (274, 273, 226, 228), (275, 274, 228, 230), (276, 275, 230, 232), (277, 276, 232, 234), (278, 277, 234, 236), (279, 278, 236, 238), (241, 279, 238, 161), (163, 160, 241, 240), (165, 163, 240, 242), (167, 165, 242, 243), (169, 167, 243, 244), (171, 169, 244, 245), (173, 171, 245, 246), (175, 173, 246, 247), (177, 175, 247, 248), (179, 177, 248, 249), (181, 179, 249, 250), (183, 181, 250, 251), (185, 183, 251, 252), (187, 185, 252, 253), (189, 187, 253, 254), (191, 189, 254, 255), (193, 191, 255, 256), (195, 193, 256, 257), (197, 195, 257, 258), (199, 197, 258, 259), (201, 199, 259, 260), (203, 201, 260, 261), (205, 203, 261, 262), (207, 205, 262, 263), (209, 207, 263, 264), (211, 209, 264, 265), (213, 211, 265, 266), (215, 213, 266, 267), (217, 215, 267, 268), (219, 217, 268, 269), (221, 219, 269, 270), (223, 221, 270, 271), (225, 223, 271, 272), (227, 225, 272, 273), (229, 227, 273, 274), (231, 229, 274, 275), (233, 231, 275, 276), (235, 233, 276, 277), (237, 235, 277, 278), (239, 237, 278, 279), (160, 239, 279, 241), (359, 284, 285, 358), (357, 282, 283, 356), (355, 280, 281, 354), (353, 359, 358, 352), (351, 357, 356, 350), (349, 355, 354, 348), (347, 353, 352, 346), (345, 351, 350, 344), (343, 349, 348, 342), (341, 347, 346, 340), (339, 345, 344, 338), (337, 343, 342, 336), (335, 341, 340, 334), (333, 339, 338, 332), (331, 337, 336, 330), (329, 335, 334, 328), (327, 333, 332, 326), (325, 331, 330, 324), (323, 329, 328, 322), (321, 327, 326, 320), (319, 325, 324, 318), (317, 323, 322, 316), (315, 321, 320, 314), (313, 319, 318, 312), (311, 317, 316, 310), (309, 315, 314, 308), (307, 313, 312, 306), (305, 311, 310, 304), (303, 309, 308, 302), (301, 307, 306, 300), (299, 305, 304, 298), (297, 303, 302, 296), (295, 301, 300, 294), (293, 299, 298, 292), (291, 297, 296, 290), (289, 295, 294, 288), (287, 293, 292, 286), (284, 291, 290, 285), (282, 289, 288, 283), (280, 287, 286, 281), (280, 355, 26, 27)])
me_circle_001.polygons.foreach_set('use_smooth', [True] * 320)
_uv = me_circle_001.uv_layers.new(name='UVMap')
_uv.uv.foreach_set('vector', [0.0, 0.0, 0.0, 0.0, 0.0, 0.0, 0.0, 0.0, 0.0, 0.0, 0.0, 0.0, 0.0, 0.0, 0.0, 0.0, 0.0, 0.0, 0.0, 0.0, 0.0, 0.0, 0.0, 0.0, 0.0, 0.0, 0.0, 0.0, 0.0, 0.0, 0.0, 0.0, 0.0, 0.0, 0.0, 0.0, 0.0, 0.0, 0.0, 0.0, 0.0, 0.0, 0.0, 0.0, 0.0, 0.0, 0.0, 0.0, 0.0, 0.0, 0.0, 0.0, 0.0, 0.0, 0.0, 0.0, 0.0, 0.0, 0.0, 0.0, 0.0, 0.0, 0.0, 0.0, 0.0, 0.0, 0.0, 0.0, 0.0, 0.0, 0.0, 0.0, 0.0, 0.0, 0.0, 0.0, 0.0, 0.0, 0.0, 0.0, 0.0, 0.0, 0.0, 0.0, 0.0, 0.0, 0.0, 0.0, 0.0, 0.0, 0.0, 0.0, 0.0, 0.0, 0.0, 0.0, 0.0, 0.0, 0.0, 0.0, 0.0, 0.0, 0.0, 0.0, 0.0, 0.0, 0.0, 0.0, 0.0, 0.0, 0.0, 0.0, 0.0, 0.0, 0.0, 0.0, 0.0, 0.0, 0.0, 0.0, 0.0, 0.0, 0.0, 0.0, 0.0, 0.0, 0.0, 0.0, 0.0, 0.0, 0.0, 0.0, 0.0, 0.0, 0.0, 0.0, 0.0, 0.0, 0.0, 0.0, 0.0, 0.0, 0.0, 0.0, 0.0, 0.0, 0.0, 0.0, 0.0, 0.0, 0.0, 0.0, 0.0, 0.0, 0.0, 0.0, 0.0, 0.0, 0.0, 0.0, 0.0, 0.0, 0.0, 0.0, 0.0, 0.0, 0.0, 0.0, 0.0, 0.0, 0.0, 0.0, 0.0, 0.0, 0.0, 0.0, 0.0, 0.0, 0.0, 0.0, 0.0, 0.0, 0.0, 0.0, 0.0, 0.0, 0.0, 0.0, 0.0, 0.0, 0.0, 0.0, 0.0, 0.0, 0.0, 0.0, 0.0, 0.0, 0.0, 0.0, 0.0, 0.0, 0.0, 0.0, 0.0, 0.0, 0.0, 0.0, 0.0, 0.0, 0.0, 0.0, 0.0, 0.0, 0.0, 0.0, 0.0, 0.0, 0.0, 0.0, 0.0, 0.0, 0.0, 0.0, 0.0, 0.0, 0.0, 0.0, 0.0, 0.0, 0.0, 0.0, 0.0, 0.0, 0.0, 0.0, 0.0, 0.0, 0.0, 0.0, 0.0, 0.0, 0.0, 0.0, 0.0, 0.0, 0.0, 0.0, 0.0, 0.0, 0.0, 0.0, 0.0, 0.0, 0.0, 0.0, 0.0, 0.0, 0.0, 0.0, 0.0, 0.0, 0.0, 0.0, 0.0, 0.0, 0.0, 0.0, 0.0, 0.0, 0.0, 0.0, 0.0, 0.0, 0.0, 0.0, 0.0, 0.0, 0.0, 0.0, 0.0, 0.0, 0.0, 0.0, 0.0, 0.0, 0.0, 0.0, 0.0, 0.0, 0.0, 0.0, 0.0, 0.0, 0.0, 0.0, 0.0, 0.0, 0.0, 0.0, 0.0, 0.0, 0.0, 0.0, 0.0, 0.0, 0.0, 0.0, 0.0, 0.0, 0.0, 0.0, 0.0, 0.0, 0.0, 0.0, 0.0, 0.0, 0.0, 0.0, 0.0, 0.0, 0.0, 0.0, 0.0, 0.0, 0.0, 0.0, 0.0, 0.0, 0.0, 0.0, 0.0, 0.0, 0.0, 0.0, 0.0, 0.0, 0.0, 0.0, 0.0, 0.0, 0.0, 0.0, 0.0, 0.0, 0.0, 0.0, 0.0, 0.0, 0.0, 0.0, 0.0, 0.0, 0.0, 0.0, 0.0, 0.0, 0.0, 0.0, 0.0, 0.0, 0.0, 0.0, 0.0, 0.0, 0.0, 0.0, 0.0, 0.0, 0.0, 0.0, 0.0, 0.0, 0.0, 0.0, 0.0, 0.0, 0.0, 0.0, 0.0, 0.0, 0.0, 0.0, 0.0, 0.0, 0.0, 0.0, 0.0, 0.0, 0.0, 0.0, 0.0, 0.0, 0.0, 0.0, 0.0, 0.0, 0.0, 0.0, 0.0, 0.0, 0.0, 0.0, 0.0, 0.0, 0.0, 0.0, 0.0, 0.0, 0.0, 0.0, 0.0, 0.0, 0.0, 0.0, 0.0, 0.0, 0.0, 0.0, 0.0, 0.0, 0.0, 0.0, 0.0, 0.0, 0.0, 0.0, 0.0, 0.0, 0.0, 0.0, 0.0, 0.0, 0.0, 0.0, 0.0, 0.0, 0.0, 0.0, 0.0, 0.0, 0.0, 0.0, 0.0, 0.0, 0.0, 0.0, 0.0, 0.0, 0.0, 0.0, 0.0, 0.0, 0.0, 0.0, 0.0, 0.0, 0.0, 0.0, 0.0, 0.0, 0.0, 0.0, 0.0, 0.0, 0.0, 0.0, 0.0, 0.0, 0.0, 0.0, 0.0, 0.0, 0.0, 0.0, 0.0, 0.0, 0.0, 0.0, 0.0, 0.0, 0.0, 0.0, 0.0, 0.0, 0.0, 0.0, 0.0, 0.0, 0.0, 0.0, 0.0, 0.0, 0.0, 0.0, 0.0, 0.0, 0.0, 0.0, 0.0, 0.0, 0.0, 0.0, 0.0, 0.0, 0.0, 0.0, 0.0, 0.0, 0.0, 0.0, 0.0, 0.0, 0.0, 0.0, 0.0, 0.0, 0.0, 0.0, 0.0, 0.0, 0.0, 0.0, 0.0, 0.0, 0.0, 0.0, 0.0, 0.0, 0.0, 0.0, 0.0, 0.0, 0.0, 0.0, 0.0, 0.0, 0.0, 0.0, 0.0, 0.0, 0.0, 0.0, 0.0, 0.0, 0.0, 0.0, 0.0, 0.0, 0.0, 0.0, 0.0, 0.0, 0.0, 0.0, 0.0, 0.0, 0.0, 0.0, 0.0, 0.0, 0.0, 0.0, 0.0, 0.0, 0.0, 0.0, 0.0, 0.0, 0.0, 0.0, 0.0, 0.0, 0.0, 0.0, 0.0, 0.0, 0.0, 0.0, 0.0, 0.0, 0.0, 0.0, 0.0, 0.0, 0.0, 0.0, 0.0, 0.0, 0.0, 0.0, 0.0, 0.0, 0.0, 0.0, 0.0, 0.0, 0.0, 0.0, 0.0, 0.0, 0.0, 0.0, 0.0, 0.0, 0.0, 0.0, 0.0, 0.0, 0.0, 0.0, 0.0, 0.0, 0.0, 0.0, 0.0, 0.0, 0.0, 0.0, 0.0, 0.0, 0.0, 0.0, 0.0, 0.0, 0.0, 0.0, 0.0, 0.0, 0.0, 0.0, 0.0, 0.0, 0.0, 0.0, 0.0, 0.0, 0.0, 0.0, 0.0, 0.0, 0.0, 0.0, 0.0, 0.0, 0.0, 0.0, 0.0, 0.0, 0.0, 0.0, 0.0, 0.0, 0.0, 0.0, 0.0, 0.0, 0.0, 0.0, 0.0, 0.0, 0.0, 0.0, 0.0, 0.0, 0.0, 0.0, 0.0, 0.0, 0.0, 0.0, 0.0, 0.0, 0.0, 0.0, 0.0, 0.0, 0.0, 0.0, 0.0, 0.0, 0.0, 0.0, 0.0, 0.0, 0.0, 0.0, 0.0, 0.0, 0.0, 0.0, 0.0, 0.0, 0.0, 0.0, 0.0, 0.0, 0.0, 0.0, 0.0, 0.0, 0.0, 0.0, 0.0, 0.0, 0.0, 0.0, 0.0, 0.0, 0.0, 0.0, 0.0, 0.0, 0.0, 0.0, 0.0, 0.0, 0.0, 0.0, 0.0, 0.0, 0.0, 0.0, 0.0, 0.0, 0.0, 0.0, 0.0, 0.0, 0.0, 0.0, 0.0, 0.0, 0.0, 0.0, 0.0, 0.0, 0.0, 0.0, 0.0, 0.0, 0.0, 0.0, 0.0, 0.0, 0.0, 0.0, 0.0, 0.0, 0.0, 0.0, 0.0, 0.0, 0.0, 0.0, 0.0, 0.0, 0.0, 0.0, 0.0, 0.0, 0.0, 0.0, 0.0, 0.0, 0.0, 0.0, 0.0, 0.0, 0.0, 0.0, 0.0, 0.0, 0.0, 0.0, 0.0, 0.0, 0.0, 0.0, 0.0, 0.0, 0.0, 0.0, 0.0, 0.0, 0.0, 0.0, 0.0, 0.0, 0.0, 0.0, 0.0, 0.0, 0.0, 0.0, 0.0, 0.0, 0.0, 0.0, 0.0, 0.0, 0.0, 0.0, 0.0, 0.0, 0.0, 0.0, 0.0, 0.0, 0.0, 0.0, 0.0, 0.0, 0.0, 0.0, 0.0, 0.0, 0.0, 0.0, 0.0, 0.0, 0.0, 0.0, 0.0, 0.0, 0.0, 0.0, 0.0, 0.0, 0.0, 0.0, 0.0, 0.0, 0.0, 0.0, 0.0, 0.0, 0.0, 0.0, 0.0, 0.0, 0.0, 0.0, 0.0, 0.0, 0.0, 0.0, 0.0, 0.0, 0.0, 0.0, 0.0, 0.0, 0.0, 0.0, 0.0, 0.0, 0.0, 0.0, 0.0, 0.0, 0.0, 0.0, 0.0, 0.0, 0.0, 0.0, 0.0, 0.0, 0.0, 0.0, 0.0, 0.0, 0.0, 0.0, 0.0, 0.0, 0.0, 0.0, 0.0, 0.0, 0.0, 0.0, 0.0, 0.0, 0.0, 0.0, 0.0, 0.0, 0.0, 0.0, 0.0, 0.0, 0.0, 0.0, 0.0, 0.0, 0.0, 0.0, 0.0, 0.0, 0.0, 0.0, 0.0, 0.0, 0.0, 0.0, 0.0, 0.0, 0.0, 0.0, 0.0, 0.0, 0.0, 0.0, 0.0, 0.0, 0.0, 0.0, 0.0, 0.0, 0.0, 0.0, 0.0, 0.0, 0.0, 0.0, 0.0, 0.0, 0.0, 0.0, 0.0, 0.0, 0.0, 0.0, 0.0, 0.0, 0.0, 0.0, 0.0, 0.0, 0.0, 0.0, 0.0, 0.0, 0.0, 0.0, 0.0, 0.0, 0.0, 0.0, 0.0, 0.0, 0.0, 0.0, 0.0, 0.0, 0.0, 0.0, 0.0, 0.0, 0.0, 0.0, 0.0, 0.0, 0.0, 0.0, 0.0, 0.0, 0.0, 0.0, 0.0, 0.0, 0.0, 0.0, 0.0, 0.0, 0.0, 0.0, 0.0, 0.0, 0.0, 0.0, 0.0, 0.0, 0.0, 0.0, 0.0, 0.0, 0.0, 0.0, 0.0, 0.0, 0.0, 0.0, 0.0, 0.0, 0.0, 0.0, 0.0, 0.0, 0.0, 0.0, 0.0, 0.0, 0.0, 0.0, 0.0, 0.0, 0.0, 0.0, 0.0, 0.0, 0.0, 0.0, 0.0, 0.0, 0.0, 0.0, 0.0, 0.0, 0.0, 0.0, 0.0, 0.0, 0.0, 0.0, 0.0, 0.0, 0.0, 0.0, 0.0, 0.0, 0.0, 0.0, 0.0, 0.0, 0.0, 0.0, 0.0, 0.0, 0.0, 0.0, 0.0, 0.0, 0.0, 0.0, 0.0, 0.0, 0.0, 0.0, 0.0, 0.0, 0.0, 0.0, 0.0, 0.0, 0.0, 0.0, 0.0, 0.0, 0.0, 0.0, 0.0, 0.0, 0.0, 0.0, 0.0, 0.0, 0.0, 0.0, 0.0, 0.0, 0.0, 0.0, 0.0, 0.0, 0.0, 0.0, 0.0, 0.0, 0.0, 0.0, 0.0, 0.0, 0.0, 0.0, 0.0, 0.0, 0.0, 0.0, 0.0, 0.0, 0.0, 0.0, 0.0, 0.0, 0.0, 0.0, 0.0, 0.0, 0.0, 0.0, 0.0, 0.0, 0.0, 0.0, 0.0, 0.0, 0.0, 0.0, 0.0, 0.0, 0.0, 0.0, 0.0, 0.0, 0.0, 0.0, 0.0, 0.0, 0.0, 0.0, 0.0, 0.0, 0.0, 0.0, 0.0, 0.0, 0.0, 0.0, 0.0, 0.0, 0.0, 0.0, 0.0, 0.0, 0.0, 0.0, 0.0, 0.0, 0.0, 0.0, 0.0, 0.0, 0.0, 0.0, 0.0, 0.0, 0.0, 0.0, 0.0, 0.0, 0.0, 0.0, 0.0, 0.0, 0.0, 0.0, 0.0, 0.0, 0.0, 0.0, 0.0, 0.0, 0.0, 0.0, 0.0, 0.0, 0.0, 0.0, 0.0, 0.0, 0.0, 0.0, 0.0, 0.0, 0.0, 0.0, 0.0, 0.0, 0.0, 0.0, 0.0, 0.0, 0.0, 0.0, 0.0, 0.0, 0.0, 0.0, 0.0, 0.0, 0.0, 0.0, 0.0, 0.0, 0.0, 0.0, 0.0, 0.0, 0.0, 0.0, 0.0, 0.0, 0.0, 0.0, 0.0, 0.0, 0.0, 0.0, 0.0, 0.0, 0.0, 0.0, 0.0, 0.0, 0.0, 0.0, 0.0, 0.0, 0.0, 0.0, 0.0, 0.0, 0.0, 0.0, 0.0, 0.0, 0.0, 0.0, 0.0, 0.0, 0.0, 0.0, 0.0, 0.0, 0.0, 0.0, 0.0, 0.0, 0.0, 0.0, 0.0, 0.0, 0.0, 0.0, 0.0, 0.0, 0.0, 0.0, 0.0, 0.0, 0.0, 0.0, 0.0, 0.0, 0.0, 0.0, 0.0, 0.0, 0.0, 0.0, 0.0, 0.0, 0.0, 0.0, 0.0, 0.0, 0.0, 0.0, 0.0, 0.0, 0.0, 0.0, 0.0, 0.0, 0.0, 0.0, 0.0, 0.0, 0.0, 0.0, 0.0, 0.0, 0.0, 0.0, 0.0, 0.0, 0.0, 0.0, 0.0, 0.0, 0.0, 0.0, 0.0, 0.0, 0.0, 0.0, 0.0, 0.0, 0.0, 0.0, 0.0, 0.0, 0.0, 0.0, 0.0, 0.0, 0.0, 0.0, 0.0, 0.0, 0.0, 0.0, 0.0, 0.0, 0.0, 0.0, 0.0, 0.0, 0.0, 0.0, 0.0, 0.0, 0.0, 0.0, 0.0, 0.0, 0.0, 0.0, 0.0, 0.0, 0.0, 0.0, 0.0, 0.0, 0.0, 0.0, 0.0, 0.0, 0.0, 0.0, 0.0, 0.0, 0.0, 0.0, 0.0, 0.0, 0.0, 0.0, 0.0, 0.0, 0.0, 0.0, 0.0, 0.0, 0.0, 0.0, 0.0, 0.0, 0.0, 0.0, 0.0, 0.0, 0.0, 0.0, 0.0, 0.0, 0.0, 0.0, 0.0, 0.0, 0.0, 0.0, 0.0, 0.0, 0.0, 0.0, 0.0, 0.0, 0.0, 0.0, 0.0, 0.0, 0.0, 0.0, 0.0, 0.0, 0.0, 0.0, 0.0, 0.0, 0.0, 0.0, 0.0, 0.0, 0.0, 0.0, 0.0, 0.0, 0.0, 0.0, 0.0, 0.0, 0.0, 0.0, 0.0, 0.0, 0.0, 0.0, 0.0, 0.0, 0.0, 0.0, 0.0, 0.0, 0.0, 0.0, 0.0, 0.0, 0.0, 0.0, 0.0, 0.0, 0.0, 0.0, 0.0, 0.0, 0.0, 0.0, 0.0, 0.0, 0.0, 0.0, 0.0, 0.0, 0.0, 0.0, 0.0, 0.0, 0.0, 0.0, 0.0, 0.0, 0.0, 0.0, 0.0, 0.0, 0.0, 0.0, 0.0, 0.0, 0.0, 0.0, 0.0, 0.0, 0.0, 0.0, 0.0, 0.0, 0.0, 0.0, 0.0, 0.0, 0.0, 0.0, 0.0, 0.0, 0.0, 0.0, 0.0, 0.0, 0.0, 0.0, 0.0, 0.0, 0.0, 0.0, 0.0, 0.0, 0.0, 0.0, 0.0, 0.0, 0.0, 0.0, 0.0, 0.0, 0.0, 0.0, 0.0, 0.0, 0.0, 0.0, 0.0, 0.0, 0.0, 0.0, 0.0, 0.0, 0.0, 0.0, 0.0, 0.0, 0.0, 0.0, 0.0, 0.0, 0.0, 0.0, 0.0, 0.0, 0.0, 0.0, 0.0, 0.0, 0.0, 0.0, 0.0, 0.0, 0.0, 0.0, 0.0, 0.0, 0.0, 0.0, 0.0, 0.0, 0.0, 0.0, 0.0, 0.0, 0.0, 0.0, 0.0, 0.0, 0.0, 0.0, 0.0, 0.0, 0.0, 0.0, 0.0, 0.0, 0.0, 0.0, 0.0, 0.0, 0.0, 0.0, 0.0, 0.0, 0.0, 0.0, 0.0, 0.0, 0.0, 0.0, 0.0, 0.0, 0.0, 0.0, 0.0, 0.0, 0.0, 0.0, 0.0, 0.0, 0.0, 0.0, 0.0, 0.0, 0.0, 0.0, 0.0, 0.0, 0.0, 0.0, 0.0, 0.0, 0.0, 0.0, 0.0, 0.0, 0.0, 0.0, 0.0, 0.0, 0.0, 0.0, 0.0, 0.0, 0.0, 0.0, 0.0, 0.0, 0.0, 0.0, 0.0, 0.0, 0.0, 0.0, 0.0, 0.0, 0.0, 0.0, 0.0, 0.0, 0.0, 0.0, 0.0, 0.0, 0.0, 0.0, 0.0, 0.0, 0.0, 0.0, 0.0, 0.0, 0.0, 0.0, 0.0, 0.0, 0.0, 0.0, 0.0, 0.0, 0.0, 0.0, 0.0, 0.0, 0.0, 0.0, 0.0, 0.0, 0.0, 0.0, 0.0, 0.0, 0.0, 0.0, 0.0, 0.0, 0.0, 0.0, 0.0, 0.0, 0.0, 0.0, 0.0, 0.0, 0.0, 0.0, 0.0, 0.0, 0.0, 0.0, 0.0, 0.0, 0.0, 0.0, 0.0, 0.0, 0.0, 0.0, 0.0, 0.0, 0.0, 0.0, 0.0, 0.0, 0.0, 0.0, 0.0, 0.0, 0.0, 0.0, 0.0, 0.0, 0.0, 0.0, 0.0, 0.0, 0.0, 0.0, 0.0, 0.0, 0.0, 0.0, 0.0, 0.0, 0.0, 0.0, 0.0, 0.0, 0.0, 0.0, 0.0, 0.0, 0.0, 0.0, 0.0, 0.0, 0.0, 0.0, 0.0, 0.0, 0.0, 0.0, 0.0, 0.0, 0.0, 0.0, 0.0, 0.0, 0.0, 0.0, 0.0, 0.0, 0.0, 0.0, 0.0, 0.0, 0.0, 0.0, 0.0, 0.0, 0.0, 0.0, 0.0, 0.0, 0.0, 0.0, 0.0, 0.0, 0.0, 0.0, 0.0, 0.0, 0.0, 0.0, 0.0, 0.0, 0.0, 0.0, 0.0, 0.0, 0.0, 0.0, 0.0, 0.0, 0.0, 0.0, 0.0, 0.0, 0.0, 0.0, 0.0, 0.0, 0.0, 0.0, 0.0, 0.0, 0.0, 0.0, 0.0, 0.0, 0.0, 0.0, 0.0, 0.0, 0.0, 0.0, 0.0, 0.0, 0.0, 0.0, 0.0, 0.0, 0.0, 0.0, 0.0, 0.0, 0.0, 0.0, 0.0, 0.0, 0.0, 0.0, 0.0, 0.0, 0.0, 0.0, 0.0, 0.0, 0.0, 0.0, 0.0, 0.0, 0.0, 0.0, 0.0, 0.0, 0.0, 0.0, 0.0, 0.0, 0.0, 0.0, 0.0, 0.0, 0.0, 0.0, 0.0, 0.0, 0.0, 0.0, 0.0, 0.0, 0.0, 0.0, 0.0, 0.0, 0.0, 0.0, 0.0, 0.0, 0.0, 0.0, 0.0, 0.0, 0.0, 0.0, 0.0, 0.0, 0.0, 0.0, 0.0, 0.0, 0.0, 0.0, 0.0, 0.0, 0.0, 0.0, 0.0, 0.0, 0.0, 0.0, 0.0, 0.0, 0.0, 0.0, 0.0, 0.0, 0.0, 0.0, 0.0, 0.0, 0.0, 0.0, 0.0, 0.0, 0.0, 0.0, 0.0, 0.0, 0.0, 0.0, 0.0, 0.0, 0.0, 0.0, 0.0, 0.0, 0.0, 0.0, 0.0, 0.0, 0.0, 0.0, 0.0, 0.0, 0.0, 0.0, 0.0, 0.0, 0.0, 0.0, 0.0, 0.0, 0.0, 0.0, 0.0, 0.0, 0.0, 0.0, 0.0, 0.0, 0.0, 0.0, 0.0, 0.0, 0.0, 0.0, 0.0, 0.0, 0.0, 0.0, 0.0, 0.0, 0.0, 0.0, 0.0, 0.0, 0.0, 0.0, 0.0, 0.0, 0.0, 0.0, 0.0, 0.0, 0.0, 0.0, 0.0, 0.0, 0.0, 0.0, 0.0, 0.0, 0.0, 0.0, 0.0, 0.0, 0.0, 0.0, 0.0, 0.0, 0.0, 0.0, 0.0, 0.0, 0.0, 0.0, 0.0, 0.0, 0.0, 0.0, 0.0, 0.0, 0.0, 0.0, 0.0, 0.0, 0.0, 0.0, 0.0, 0.0, 0.0, 0.0, 0.0, 0.0, 0.0, 0.0, 0.0, 0.0, 0.0, 0.0, 0.0, 0.0, 0.0, 0.0, 0.0, 0.0, 0.0, 0.0, 0.0, 0.0, 0.0, 0.0, 0.0, 0.0, 0.0, 0.0, 0.0, 0.0, 0.0, 0.0, 0.0, 0.0, 0.0, 0.0, 0.0, 0.0, 0.0, 0.0, 0.0, 0.0, 0.0, 0.0, 0.0, 0.0, 0.0, 0.0, 0.0, 0.0, 0.0, 0.0, 0.0, 0.0, 0.0, 0.0, 0.0, 0.0, 0.0, 0.0, 0.0, 0.0, 0.0, 0.0, 0.0, 0.0, 0.0, 0.0, 0.0, 0.0, 0.0, 0.0, 0.0, 0.0, 0.0, 0.0, 0.0, 0.0, 0.0, 0.0, 0.0, 0.0, 0.0, 0.0, 0.0, 0.0, 0.0, 0.0, 0.0, 0.0, 0.0, 0.0, 0.0, 0.0, 0.0, 0.0, 0.0, 0.0, 0.0, 0.0, 0.0, 0.0, 0.0, 0.0, 0.0, 0.0, 0.0, 0.0, 0.0, 0.0, 0.0, 0.0, 0.0, 0.0, 0.0, 0.0, 0.0, 0.0, 0.0, 0.0, 0.0, 0.0, 0.0, 0.0, 0.0, 0.0, 0.0, 0.0, 0.0, 0.0, 0.0, 0.0, 0.0, 0.0, 0.0, 0.0, 0.0, 0.0, 0.0, 0.0, 0.0, 0.0, 0.0, 0.0, 0.0, 0.0, 0.0, 0.0, 0.0, 0.0, 0.0, 0.0, 0.0, 0.0, 0.0, 0.0, 0.0, 0.0, 0.0, 0.0, 0.0, 0.0, 0.0, 0.0, 0.0, 0.0, 0.0, 0.0, 0.0, 0.0, 0.0, 0.0, 0.0, 0.0, 0.0, 0.0, 0.0, 0.0, 0.0, 0.0, 0.0, 0.0, 0.0, 0.0, 0.0, 0.0, 0.0, 0.0, 0.0, 0.0, 0.0, 0.0, 0.0, 0.0, 0.0, 0.0, 0.0, 0.0, 0.0, 0.0, 0.0, 0.0, 0.0, 0.0, 0.0, 0.0, 0.0, 0.0, 0.0, 0.0, 0.0, 0.0, 0.0, 0.0, 0.0, 0.0, 0.0, 0.0, 0.0, 0.0, 0.0, 0.0, 0.0, 0.0, 0.0, 0.0, 0.0, 0.0, 0.0, 0.0, 0.0, 0.0, 0.0, 0.0, 0.0, 0.0, 0.0, 0.0, 0.0, 0.0, 0.0, 0.0, 0.0, 0.0, 0.0, 0.0, 0.0, 0.0, 0.0, 0.0, 0.0, 0.0, 0.0, 0.0, 0.0, 0.0, 0.0, 0.0, 0.0, 0.0, 0.0, 0.0, 0.0, 0.0, 0.0, 0.0, 0.0, 0.0, 0.0, 0.0, 0.0, 0.0, 0.0, 0.0, 0.0, 0.0, 0.0, 0.0, 0.0, 0.0, 0.0, 0.0, 0.0, 0.0, 0.0, 0.0, 0.0, 0.0, 0.0, 0.0, 0.0, 0.0, 0.0, 0.0, 0.0, 0.0, 0.0, 0.0, 0.0, 0.0, 0.0, 0.0, 0.0, 0.0, 0.0, 0.0, 0.0, 0.0, 0.0, 0.0, 0.0, 0.0, 0.0, 0.0, 0.0, 0.0, 0.0, 0.0, 0.0, 0.0, 0.0, 0.0, 0.0, 0.0, 0.0, 0.0, 0.0, 0.0, 0.0, 0.0, 0.0, 0.0, 0.0, 0.0, 0.0, 0.0, 0.0, 0.0, 0.0, 0.0, 0.0, 0.0, 0.0, 0.0, 0.0, 0.0, 0.0, 0.0, 0.0, 0.0, 0.0, 0.0, 0.0, 0.0, 0.0, 0.0, 0.0, 0.0, 0.0, 0.0, 0.0, 0.0, 0.0, 0.0, 0.0, 0.0, 0.0, 0.0, 0.0, 0.0, 0.0, 0.0, 0.0, 0.0, 0.0, 0.0, 0.0, 0.0, 0.0, 0.0, 0.0, 0.0, 0.0, 0.0, 0.0, 0.0, 0.0, 0.0, 0.0, 0.0, 0.0, 0.0, 0.0, 0.0, 0.0, 0.0, 0.0, 0.0, 0.0, 0.0, 0.0, 0.0, 0.0, 0.0, 0.0, 0.0, 0.0, 0.0, 0.0, 0.0, 0.0, 0.0, 0.0, 0.0, 0.0, 0.0, 0.0, 0.0, 0.0, 0.0, 0.0, 0.0, 0.0, 0.0, 0.0, 0.0, 0.0, 0.0, 0.0, 0.0, 0.0, 0.0, 0.0, 0.0, 0.0, 0.0, 0.0, 0.0, 0.0, 0.0, 0.0, 0.0, 0.0, 0.0, 0.0, 0.0, 0.0, 0.0, 0.0, 0.0, 0.0, 0.0, 0.0, 0.0, 0.0, 0.0, 0.0, 0.0, 0.0, 0.0, 0.0, 0.0, 0.0, 0.0, 0.0, 0.0, 0.0, 0.0, 0.0, 0.0, 0.0, 0.0, 0.0, 0.0, 0.0, 0.0, 0.0, 0.0, 0.0, 0.0, 0.0, 0.0, 0.0, 0.0, 0.0, 0.0, 0.0, 0.0, 0.0, 0.0, 0.0, 0.0, 0.0, 0.0, 0.0, 0.0, 0.0, 0.0, 0.0, 0.0, 0.0, 0.0, 0.0, 0.0, 0.0, 0.0, 0.0, 0.0, 0.0, 0.0, 0.0, 0.0, 0.0, 0.0, 0.0, 0.0, 0.0, 0.0, 0.0, 0.0, 0.0, 0.0, 0.0, 0.0, 0.0, 0.0, 0.0, 0.0, 0.0, 0.0, 0.0, 0.0, 0.0, 0.0, 0.0, 0.0, 0.0, 0.0, 0.0, 0.0, 0.0, 0.0, 0.0, 0.0, 0.0, 0.0, 0.0, 0.0, 0.0, 0.0, 0.0, 0.0, 0.0, 0.0, 0.0, 0.0, 0.0, 0.0, 0.0, 0.0, 0.0, 0.0, 0.0, 0.0, 0.0, 0.0, 0.0, 0.0, 0.0, 0.0, 0.0, 0.0, 0.0, 0.0, 0.0, 0.0, 0.0, 0.0, 0.0, 0.0, 0.0, 0.0, 0.0, 0.0, 0.0, 0.0, 0.0, 0.0, 0.0, 0.0, 0.0, 0.0, 0.0, 0.0, 0.0, 0.0, 0.0, 0.0, 0.0, 0.0])
me_circle_001.update()
me_cube_003 = bpy.data.meshes.new('Cube.003')
me_cube_003.from_pydata([(-1.078, -1.078, -2.384e-07), (-1.078, -1.107, 0.0287), (-1.107, -1.078, 0.0287), (-1.078, -1.107, 0.3499), (-1.078, -1.078, 0.3786), (-1.107, -1.078, 0.3499), (-1.078, 1.078, -2.384e-07), (-1.107, 1.078, 0.0287), (-1.078, 1.107, 0.0287), (-1.078, 1.078, 0.3786), (-1.078, 1.107, 0.3499), (-1.107, 1.078, 0.3499), (1.078, -1.078, -2.384e-07), (1.107, -1.078, 0.0287), (1.078, -1.107, 0.0287), (1.078, -1.078, 0.3786), (1.078, -1.107, 0.3499), (1.107, -1.078, 0.3499), (1.078, 1.078, -2.384e-07), (1.078, 1.107, 0.0287), (1.107, 1.078, 0.0287), (1.078, 1.078, 0.3786), (1.107, 1.078, 0.3499), (1.078, 1.107, 0.3499)], [], [(14, 16, 3, 1), (20, 22, 17, 13), (21, 9, 4, 15), (2, 5, 11, 7), (8, 10, 23, 19), (0, 1, 2), (3, 4, 5), (6, 7, 8), (9, 10, 11), (12, 13, 14), (15, 16, 17), (18, 19, 20), (21, 22, 23), (6, 0, 2, 7), (1, 3, 5, 2), (4, 9, 11, 5), (10, 8, 7, 11), (18, 6, 8, 19), (9, 21, 23, 10), (22, 20, 19, 23), (12, 18, 20, 13), (21, 15, 17, 22), (16, 14, 13, 17), (0, 12, 14, 1), (15, 4, 3, 16), (6, 18, 12, 0)])
_uv = me_cube_003.uv_layers.new(name='UVMap')
_uv.uv.foreach_set('vector', [0.394, 0.7532, 0.606, 0.7532, 0.606, 0.9968, 0.394, 0.9968, 0.394, 0.5032, 0.606, 0.5032, 0.606, 0.7468, 0.394, 0.7468, 0.6282, 0.5032, 0.8718, 0.5032, 0.8718, 0.7468, 0.6282, 0.7468, 0.394, 0.003242, 0.606, 0.003242, 0.606, 0.2468, 0.394, 0.2468, 0.394, 0.2532, 0.606, 0.2532, 0.606, 0.4968, 0.394, 0.4968, 0.1282, 0.7468, 0.1282, 0.75, 0.125, 0.7468, 0.606, 0.0, 0.625, 0.003242, 0.606, 0.003242, 0.1282, 0.5032, 0.125, 0.5032, 0.1282, 0.5, 0.625, 0.2468, 0.606, 0.25, 0.606, 0.2468, 0.3718, 0.7468, 0.375, 0.7468, 0.3718, 0.75, 0.625, 0.7532, 0.606, 0.7532, 0.606, 0.75, 0.3718, 0.5032, 0.3718, 0.5, 0.375, 0.5032, 0.625, 0.4968, 0.606, 0.5, 0.606, 0.4968, 0.1282, 0.5032, 0.1282, 0.7468, 0.125, 0.7468, 0.125, 0.5032, 0.394, 0.0, 0.606, 0.0, 0.606, 0.003242, 0.394, 0.003242, 0.625, 0.003242, 0.625, 0.2468, 0.606, 0.2468, 0.606, 0.003242, 0.606, 0.2532, 0.394, 0.2532, 0.394, 0.2468, 0.606, 0.2468, 0.3718, 0.5032, 0.1282, 0.5032, 0.1282, 0.5, 0.3718, 0.5, 0.625, 0.2532, 0.625, 0.4968, 0.606, 0.4968, 0.606, 0.2532, 0.606, 0.5032, 0.394, 0.5032, 0.394, 0.4968, 0.606, 0.4968, 0.3718, 0.7468, 0.3718, 0.5032, 0.394, 0.5032, 0.394, 0.7468, 0.6282, 0.5032, 0.6282, 0.7468, 0.606, 0.7468, 0.606, 0.5032, 0.606, 0.7532, 0.394, 0.7532, 0.394, 0.7468, 0.606, 0.7468, 0.1282, 0.7468, 0.3718, 0.7468, 0.3718, 0.75, 0.1282, 0.75, 0.625, 0.7532, 0.625, 0.9968, 0.606, 0.9968, 0.606, 0.7532, 0.1282, 0.5032, 0.3718, 0.5032, 0.3718, 0.7468, 0.1282, 0.7468])
me_cube_003.update()

# ---- objects
ob_empty = bpy.data.objects.new('Empty', None)
ob_empty_001 = bpy.data.objects.new('Empty.001', None)
ob_circle = bpy.data.objects.new('Circle', me_circle)
ob_circle_001 = bpy.data.objects.new('Circle.001', me_circle_001)
ob_cube = bpy.data.objects.new('Cube', me_cube_003)

# ---- transforms, parenting, visibility, modifiers, constraints
ob_empty.location = (0.0109, 32.33, 3.546)
ob_empty.rotation_euler = (1.571, -0.0, -0.0)
ob_empty.scale = (3.264, 3.264, 3.264)
ob_empty.empty_display_type = 'IMAGE'
ob_empty.empty_display_size = 5.0
ob_empty_001.location = (0.01718, 5.766, -4.677)
ob_empty_001.rotation_euler = (1.192e-07, -0.0, 0.0)
ob_empty_001.scale = (3.264, 3.264, 3.264)
ob_empty_001.empty_display_type = 'IMAGE'
ob_empty_001.empty_display_size = 5.0
ob_circle.location = (0.0, -0.3386, 0.0)
_m = ob_circle.modifiers.new('Subdivision', 'SUBSURF')
_m.levels = 2
ob_circle_001.location = (-6.209e-09, -0.3386, 7.956)
_m = ob_circle_001.modifiers.new('Subdivision', 'SUBSURF')
ob_cube.location = (1.751e-08, -0.3386, 8.384)

# ---- collection membership
col_collection.objects.link(ob_empty)
col_collection.objects.link(ob_empty_001)
col_collection.objects.link(ob_circle)
col_collection.objects.link(ob_circle_001)
col_collection.objects.link(ob_cube)

# ---- scene / render settings (as saved in the file)
scene.frame_start = 1; scene.frame_end = 250; scene.frame_set(1)
scene.render.engine = 'BLENDER_EEVEE_NEXT'
scene.cycles.sampling_pattern = 'TABULATED_SOBOL'
scene.eevee.ray_tracing_options.trace_max_roughness = 0.0
bpy.context.view_layer.update()

# ---- added for rendering (the .blend has no active camera and no usable light): camera, sun
cam_auto = bpy.data.cameras.new('AutoCamera')
cam_auto.lens = 50.0
cam_auto.sensor_width = 36.0
cam_auto.clip_end = 1000.0
ob_auto_camera = bpy.data.objects.new('AutoCamera', cam_auto)
scene.collection.objects.link(ob_auto_camera)
ob_auto_camera.location = (8.60864, -10.669, 11.268)
ob_auto_camera.rotation_euler = (1.09748, -7.21219e-08, 0.694738)
scene.camera = ob_auto_camera
light_auto_sun = bpy.data.lights.new('AutoSun', 'SUN')
light_auto_sun.energy = 3.0
light_auto_sun.angle = 0.0523599
ob_auto_sun = bpy.data.objects.new('AutoSun', light_auto_sun)
scene.collection.objects.link(ob_auto_sun)
ob_auto_sun.rotation_euler = (0.872665, 0.174533, 0.523599)
bpy.context.view_layer.update()
